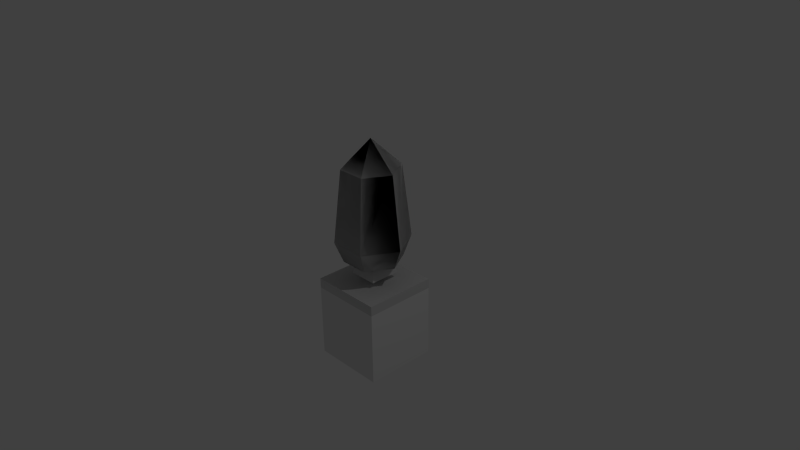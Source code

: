 # Source: all.blend  (saved by Blender 2.76.0; exported with 4.5.12 LTS)
import bpy
from mathutils import Matrix  # noqa: F401  (used for matrix-valued properties, if any)

bpy.ops.wm.read_factory_settings(use_empty=True)
scene = bpy.context.scene
scene.name = 'Scene'

# ---- collections
col_collection_2 = bpy.data.collections.new('Collection 2'); scene.collection.children.link(col_collection_2)
col_collection_2.hide_render = True
col_collection_2.hide_viewport = True
col_collection_6 = bpy.data.collections.new('Collection 6'); scene.collection.children.link(col_collection_6)
col_collection_20 = bpy.data.collections.new('Collection 20'); scene.collection.children.link(col_collection_20)

# ---- materials (node trees are filled in below, after node groups)
mat_merged = bpy.data.materials.new('merged')
mat_merged.alpha_threshold = 0.0
mat_merged.use_transparent_shadow = False
mat_merged.diffuse_color = (0.64, 0.64, 0.64, 1.0)
mat_merged.specular_color = (0.33, 0.33, 0.33)
mat_merged.roughness = 0.5
mat_merged.specular_intensity = 1.0
mat_merged_005 = bpy.data.materials.new('merged.005')
mat_merged_005.alpha_threshold = 0.0
mat_merged_005.use_transparent_shadow = False
mat_merged_005.diffuse_color = (0.64, 0.64, 0.64, 1.0)
mat_merged_005.specular_color = (0.33, 0.33, 0.33)
mat_merged_005.roughness = 0.5
mat_merged_005.specular_intensity = 1.0
mat_leafs_001 = bpy.data.materials.new('Leafs.001')
mat_leafs_001.alpha_threshold = 0.0
mat_leafs_001.use_transparent_shadow = False
mat_leafs_001.diffuse_color = (0.2706, 0.4078, 0.4, 1.0)
mat_leafs_001.specular_color = (0.33, 0.33, 0.33)
mat_leafs_001.roughness = 0.5
mat_leafs_001.specular_intensity = 1.0
mat_wood_001 = bpy.data.materials.new('Wood_001')
mat_wood_001.alpha_threshold = 0.0
mat_wood_001.use_transparent_shadow = False
mat_wood_001.diffuse_color = (0.8333, 0.6814, 0.4461, 1.0)
mat_wood_001.specular_color = (0.165, 0.165, 0.165)
mat_wood_001.roughness = 0.5
mat_material = bpy.data.materials.new('Material')
mat_material.alpha_threshold = 0.0
mat_material.use_transparent_shadow = False
mat_material.roughness = 0.5
mat_material.line_color = (0.0, 0.0, 0.0, 1.0)
mat_merged_010 = bpy.data.materials.new('merged.010')
mat_merged_010.alpha_threshold = 0.0
mat_merged_010.use_transparent_shadow = False
mat_merged_010.diffuse_color = (0.64, 0.64, 0.64, 1.0)
mat_merged_010.specular_color = (0.33, 0.33, 0.33)
mat_merged_010.roughness = 0.5
mat_merged_010.specular_intensity = 1.0
mat_material_002 = bpy.data.materials.new('Material.002')
mat_material_002.alpha_threshold = 0.0
mat_material_002.use_transparent_shadow = False
mat_material_002.roughness = 0.5
mat_material_001 = bpy.data.materials.new('Material.001')
mat_material_001.alpha_threshold = 0.0
mat_material_001.use_transparent_shadow = False
mat_material_001.roughness = 0.5

# ---- material node trees

# ---- world
world_world = bpy.data.worlds.new('World'); scene.world = world_world
world_world.color = (0.05088, 0.05088, 0.05088)
world_world.use_sun_shadow = False
world_world.sun_shadow_jitter_overblur = 0.0
world_world.cycles.sampling_method = 'MANUAL'
world_world.cycles.sample_map_resolution = 256
world_world.light_settings.ao_factor = 0.07534

# ---- cameras
cam_camera = bpy.data.cameras.new('Camera')
cam_camera.clip_end = 100.0
cam_camera.lens = 35.0
cam_camera.sensor_width = 32.0
cam_camera.sensor_height = 18.0
cam_camera.ortho_scale = 7.314
cam_camera.dof.focus_distance = 0.0
cam_camera.dof.aperture_fstop = 128.0

# ---- lights
light_lamp = bpy.data.lights.new('Lamp', 'POINT')
light_lamp.transmission_factor = 0.0
light_lamp.cutoff_distance = 30.0
light_lamp.energy = 100.0
light_lamp.shadow_buffer_clip_start = 1.001
light_lamp.shadow_soft_size = 0.1
light_lamp.shadow_maximum_resolution = 0.006
light_lamp.use_absolute_resolution = True
light_lamp.cycles.use_multiple_importance_sampling = False

# ---- meshes
me_mesh1_brown_cliff_corner_model = bpy.data.meshes.new('Mesh1 Brown_Cliff_Corner Model')
me_mesh1_brown_cliff_corner_model.from_pydata([(0.5, -0.5, -0.5), (0.24, -0.5, -0.5), (0.5, -0.24, -0.5), (0.5, -0.5, 0.5), (0.24, -0.5, 0.5), (0.5, -0.24, 0.5)], [], [(0, 1, 2), (1, 0, 3, 4), (0, 2, 5, 3), (2, 1, 4, 5), (4, 3, 5)])
me_mesh1_brown_cliff_corner_model.polygons.foreach_set('use_smooth', [True] * 5)
_k = set([(0, 1), (0, 2), (0, 3), (1, 2), (1, 4), (2, 5), (3, 4), (3, 5), (4, 5)])
me_mesh1_brown_cliff_corner_model.attributes.new('sharp_edge', 'BOOLEAN', 'EDGE').data.foreach_set('value', [ (min(e.vertices), max(e.vertices)) in _k for e in me_mesh1_brown_cliff_corner_model.edges])
_uv = me_mesh1_brown_cliff_corner_model.uv_layers.new(name='UVMap')
_uv.uv.foreach_set('vector', [0.2625, 0.2625, 0.2625, 0.2625, 0.2625, 0.3386, 0.2625, 0.2625, 0.3386, 0.2625, 0.3386, 0.4875, 0.2625, 0.4875, 0.2625, 0.2625, 0.3386, 0.2625, 0.3386, 0.4875, 0.2625, 0.4875, 0.2625, 0.2625, 0.2625, 0.2625, 0.2625, 0.4875, 0.2625, 0.4875, 0.2625, 0.2625, 0.3386, 0.2625, 0.3386, 0.3386])
me_mesh1_brown_cliff_corner_model.materials.append(mat_merged)
me_mesh1_brown_cliff_corner_model.use_remesh_preserve_volume = False
me_mesh1_brown_cliff_corner_model.use_remesh_preserve_attributes = False
me_mesh1_brown_cliff_corner_model.use_mirror_vertex_groups = False
me_mesh1_brown_cliff_corner_model.update()
me_mesh1_brown_cliff_corner_model.normals_split_custom_set([tuple(v) for v in zip(*[iter([0.0, 1.146e-07, -1.0, 0.0, 1.146e-07, -1.0, 0.0, 1.146e-07, -1.0, 0.0, -1.0, -1.719e-07, 0.0, -1.0, -1.719e-07, 0.0, -1.0, -1.719e-07, 0.0, -1.0, -1.719e-07, 1.0, 0.0, 0.0, 1.0, 0.0, 0.0, 1.0, 0.0, 0.0, 1.0, 0.0, 0.0, -0.7071, 0.7071, 1.216e-07, -0.7071, 0.7071, 1.216e-07, -0.7071, 0.7071, 1.216e-07, -0.7071, 0.7071, 1.216e-07, 0.0, 0.0, 1.0, 0.0, 0.0, 1.0, 0.0, 0.0, 1.0])] * 3)])
me_mesh1_brown_cliff_top_corner_model = bpy.data.meshes.new('Mesh1 Brown_Cliff_Top_Corner Model')
me_mesh1_brown_cliff_top_corner_model.from_pydata([(0.5, -0.5, -0.3636), (0.5, -0.2618, -0.3636), (0.2613, -0.5, -0.3636), (0.5, -0.5, -0.5), (0.5, -0.2388, -0.5), (0.5, -0.1921, -0.3636), (0.2397, -0.5, -0.5), (0.1931, -0.5, -0.3636)], [], [(0, 1, 2), (3, 4, 5, 1, 0), (3, 6, 4), (6, 3, 0, 2, 7), (7, 2, 1, 5), (5, 4, 6, 7)])
me_mesh1_brown_cliff_top_corner_model.polygons.foreach_set('use_smooth', [True] * 6)
_k = set([(0, 1), (0, 2), (0, 3), (1, 5), (2, 7), (3, 4), (3, 6), (4, 5), (4, 6), (5, 7), (6, 7)])
me_mesh1_brown_cliff_top_corner_model.attributes.new('sharp_edge', 'BOOLEAN', 'EDGE').data.foreach_set('value', [ (min(e.vertices), max(e.vertices)) in _k for e in me_mesh1_brown_cliff_top_corner_model.edges])
_uv = me_mesh1_brown_cliff_top_corner_model.uv_layers.new(name='UVMap')
_uv.uv.foreach_set('vector', [0.1045, 0.5125, 0.1045, 0.5808, 0.02326, 0.5125, 0.2625, 0.2625, 0.3386, 0.2625, 0.3545, 0.283, 0.3308, 0.283, 0.2625, 0.283, 0.2625, 0.2625, 0.2625, 0.2625, 0.2625, 0.3386, 0.2659, 0.2625, 0.3545, 0.2625, 0.3545, 0.283, 0.2733, 0.283, 0.2625, 0.283, 0.2625, 0.2625, 0.2748, 0.3812, 0.3561, 0.4495, 0.3545, 0.3545, 0.2625, 0.2812, 0.2625, 0.2625, 0.2625, 0.2625, 0.2625, 0.2812])
me_mesh1_brown_cliff_top_corner_model.materials.append(mat_merged_005)
me_mesh1_brown_cliff_top_corner_model.use_remesh_preserve_volume = False
me_mesh1_brown_cliff_top_corner_model.use_remesh_preserve_attributes = False
me_mesh1_brown_cliff_top_corner_model.use_mirror_vertex_groups = False
me_mesh1_brown_cliff_top_corner_model.update()
me_mesh1_brown_cliff_top_corner_model.normals_split_custom_set([tuple(v) for v in zip(*[iter([0.0, 0.0, 1.0, -1.484e-07, 0.0, 1.0, -1.485e-07, 0.0, 1.0, 1.0, 0.0, 0.0, 1.0, 0.0, 0.0, 1.0, 0.0, 0.0, 1.0, 0.0, 0.0, 1.0, 0.0, 0.0, 0.0, 0.0, -1.0, 0.0, 0.0, -1.0, 0.0, 0.0, -1.0, 0.0, -1.0, 0.0, 0.0, -1.0, 0.0, 0.0, -1.0, 0.0, 0.0, -1.0, 0.0, 0.0, -1.0, 0.0, -1.979e-07, 0.0, 1.0, -1.485e-07, 0.0, 1.0, -1.484e-07, 0.0, 1.0, -1.979e-07, 0.0, 1.0, -0.6884, 0.6861, -0.2352, -0.6884, 0.6861, -0.2352, -0.6884, 0.6861, -0.2352, -0.6884, 0.6861, -0.2352])] * 3)])
me_mesh1_brown_cliff_top_model_mesh1_brown_cliff_top_model_woo_000 = bpy.data.meshes.new('Mesh1_Brown_Cliff_Top_Model_Mesh1_Brown_Cliff_Top_Model_Woo.000')
me_mesh1_brown_cliff_top_model_mesh1_brown_cliff_top_model_woo_000.from_pydata([(0.2398, 0.4997, -0.5), (0.2613, 0.4997, -0.3636), (0.4997, 0.4997, -0.5), (0.3606, -0.07517, -0.5), (0.4997, -0.5, -0.5), (0.3139, -0.07517, -0.3636), (0.1931, 0.1412, -0.3636), (0.2398, 0.1412, -0.5), (0.2665, -0.2744, -0.3636), (0.3911, -0.07727, -0.3636), (0.2628, -0.5, -0.3636), (0.2398, -0.5, -0.5), (0.4997, -0.5, -0.3636), (0.2327, -0.3761, -0.3636), (0.2794, -0.3761, -0.5), (0.1931, -0.2664, -0.3636), (0.2398, -0.2664, -0.5), (0.2418, 0.2955, -0.3636), (0.1931, 0.4997, -0.3636), (0.2885, 0.2955, -0.5), (0.4997, 0.4997, -0.3636), (0.265, 0.1486, -0.3636), (0.3106, 0.293, -0.3636), (0.1931, -0.5, -0.3636), (0.3028, -0.3748, -0.3636)], [], [(0, 1, 2), (3, 2, 4), (5, 6, 7), (5, 8, 9), (4, 10, 11), (12, 4, 2), (13, 14, 11), (13, 15, 16), (5, 3, 16), (17, 18, 0), (17, 19, 7), (20, 2, 1), (0, 18, 1), (3, 7, 19), (14, 16, 3), (4, 11, 14), (0, 2, 19), (4, 14, 3), (19, 2, 3), (3, 5, 7), (21, 22, 17), (1, 18, 17), (5, 15, 8), (22, 1, 17), (13, 23, 10), (21, 17, 6), (13, 10, 24), (21, 6, 5), (13, 24, 8), (9, 21, 5), (15, 13, 8), (23, 11, 10), (4, 12, 10), (20, 12, 2), (23, 13, 11), (14, 13, 16), (15, 5, 16), (19, 17, 0), (6, 17, 7), (20, 22, 9), (24, 10, 12), (9, 8, 24), (22, 21, 9), (20, 1, 22), (9, 24, 12), (12, 20, 9)])
me_mesh1_brown_cliff_top_model_mesh1_brown_cliff_top_model_woo_000.polygons.foreach_set('use_smooth', [True] * 46)
_k = set([(0, 2), (0, 18), (0, 19), (1, 17), (1, 18), (1, 20), (1, 22), (2, 4), (2, 12), (2, 20), (3, 5), (3, 7), (3, 16), (4, 10), (4, 11), (4, 12), (5, 6), (5, 15), (6, 7), (6, 17), (7, 19), (8, 9), (8, 24), (9, 21), (10, 12), (10, 23), (10, 24), (11, 14), (11, 23), (12, 20), (13, 14), (13, 15), (13, 23), (14, 16), (15, 16), (17, 18), (17, 19), (21, 22)])
me_mesh1_brown_cliff_top_model_mesh1_brown_cliff_top_model_woo_000.attributes.new('sharp_edge', 'BOOLEAN', 'EDGE').data.foreach_set('value', [ (min(e.vertices), max(e.vertices)) in _k for e in me_mesh1_brown_cliff_top_model_mesh1_brown_cliff_top_model_woo_000.edges])
_uv = me_mesh1_brown_cliff_top_model_mesh1_brown_cliff_top_model_woo_000.uv_layers.new(name='UVMap')
_uv.uv.foreach_set('vector', [0.3605, 0.3361, 0.363, 0.3251, 0.39, 0.3361, 0.3168, 0.3794, 0.3326, 0.3141, 0.3326, 0.4277, 0.3663, 0.3643, 0.3663, 0.3361, 0.3782, 0.3387, 0.3414, 0.3794, 0.3468, 0.402, 0.3327, 0.3796, 0.3662, 0.371, 0.3552, 0.3441, 0.3662, 0.3414, 0.4688, 0.3141, 0.4688, 0.325, 0.3552, 0.325, 0.3782, 0.3937, 0.3903, 0.3921, 0.3903, 0.4069, 0.3781, 0.3973, 0.3781, 0.4106, 0.3661, 0.4088, 0.3663, 0.3698, 0.3781, 0.3669, 0.3781, 0.3926, 0.3782, 0.3908, 0.3781, 0.3669, 0.3903, 0.3682, 0.3782, 0.3377, 0.3903, 0.3361, 0.3903, 0.3545, 0.39, 0.3251, 0.39, 0.3361, 0.363, 0.3251, 0.3605, 0.3361, 0.3552, 0.3251, 0.363, 0.3251, 0.3168, 0.3794, 0.3031, 0.3548, 0.3086, 0.3373, 0.3076, 0.4136, 0.3031, 0.4011, 0.3168, 0.3794, 0.3326, 0.4277, 0.3031, 0.4277, 0.3076, 0.4136, 0.3031, 0.3141, 0.3326, 0.3141, 0.3086, 0.3373, 0.3326, 0.4277, 0.3076, 0.4136, 0.3168, 0.3794, 0.3086, 0.3373, 0.3326, 0.3141, 0.3168, 0.3794, 0.3781, 0.3669, 0.3663, 0.3643, 0.3782, 0.3387, 0.347, 0.354, 0.3418, 0.3376, 0.3496, 0.3373, 0.3474, 0.3141, 0.3552, 0.3141, 0.3496, 0.3373, 0.3414, 0.3794, 0.3552, 0.4011, 0.3468, 0.402, 0.3418, 0.3376, 0.3474, 0.3141, 0.3496, 0.3373, 0.3507, 0.4136, 0.3552, 0.4277, 0.3472, 0.4277, 0.347, 0.354, 0.3496, 0.3373, 0.3552, 0.3548, 0.3507, 0.4136, 0.3472, 0.4277, 0.3427, 0.4134, 0.347, 0.354, 0.3552, 0.3548, 0.3414, 0.3794, 0.3507, 0.4136, 0.3427, 0.4134, 0.3468, 0.402, 0.3327, 0.3796, 0.347, 0.354, 0.3414, 0.3794, 0.3552, 0.4011, 0.3507, 0.4136, 0.3468, 0.402, 0.3552, 0.3361, 0.3662, 0.3414, 0.3552, 0.3441, 0.3662, 0.371, 0.3552, 0.371, 0.3552, 0.3441, 0.3552, 0.3141, 0.4688, 0.3141, 0.3552, 0.325, 0.3782, 0.4085, 0.3782, 0.3937, 0.3903, 0.4069, 0.3661, 0.3955, 0.3781, 0.3973, 0.3661, 0.4088, 0.3663, 0.3955, 0.3663, 0.3698, 0.3781, 0.3926, 0.3903, 0.392, 0.3782, 0.3908, 0.3903, 0.3682, 0.3782, 0.3561, 0.3782, 0.3377, 0.3903, 0.3545, 0.1373, 0.6772, 0.1213, 0.6597, 0.1281, 0.6284, 0.1206, 0.6033, 0.1173, 0.5927, 0.1373, 0.5927, 0.1281, 0.6284, 0.1176, 0.6118, 0.1206, 0.6033, 0.1213, 0.6597, 0.1175, 0.6475, 0.1281, 0.6284, 0.1373, 0.6772, 0.1171, 0.6772, 0.1213, 0.6597, 0.1281, 0.6284, 0.1206, 0.6033, 0.1373, 0.5927, 0.1373, 0.5927, 0.1373, 0.6772, 0.1281, 0.6284])
me_mesh1_brown_cliff_top_model_mesh1_brown_cliff_top_model_woo_000.materials.append(mat_merged)
me_mesh1_brown_cliff_top_model_mesh1_brown_cliff_top_model_woo_000.materials.append(mat_leafs_001)
me_mesh1_brown_cliff_top_model_mesh1_brown_cliff_top_model_woo_000.use_remesh_preserve_volume = False
me_mesh1_brown_cliff_top_model_mesh1_brown_cliff_top_model_woo_000.use_remesh_preserve_attributes = False
me_mesh1_brown_cliff_top_model_mesh1_brown_cliff_top_model_woo_000.use_mirror_vertex_groups = False
me_mesh1_brown_cliff_top_model_mesh1_brown_cliff_top_model_woo_000.update()
me_mesh1_brown_cliff_top_model_mesh1_brown_cliff_top_model_woo_000.normals_split_custom_set([tuple(v) for v in zip(*[iter([0.0, 1.0, 0.0, 0.0, 1.0, 0.0, 0.0, 1.0, 0.0, 1.433e-08, 1.834e-07, -1.0, -2.305e-07, 1.554e-07, -1.0, 1.844e-07, 2.107e-07, -1.0, -0.8366, -0.4672, -0.2862, -0.8366, -0.4672, -0.2862, -0.8366, -0.4672, -0.2862, -5.833e-08, -2.223e-07, 1.0, 3.487e-07, -2.293e-07, 1.0, 0.0, -2.156e-07, 1.0, 0.0, -1.0, -8.409e-07, 0.0, -1.0, -3.903e-07, 0.0, -1.0, -6.211e-07, 1.0, 8.763e-10, 0.0, 1.0, 8.763e-10, 0.0, 1.0, 8.763e-10, 0.0, -0.9056, 0.2897, -0.3098, -0.9056, 0.2897, -0.3098, -0.9056, 0.2897, -0.3098, -0.8953, -0.3235, -0.3063, -0.8953, -0.3235, -0.3063, -0.8953, -0.3235, -0.3063, -0.8121, 0.5132, -0.2778, -0.8121, 0.5132, -0.2778, -0.8121, 0.5132, -0.2778, -0.9229, -0.2201, -0.3158, -0.9229, -0.2201, -0.3158, -0.9229, -0.2201, -0.3158, -0.9066, 0.2863, -0.3101, -0.9066, 0.2863, -0.3101, -0.9066, 0.2863, -0.3101, 0.0, 1.0, 0.0, 0.0, 1.0, 0.0, 0.0, 1.0, 0.0, 0.0, 1.0, 0.0, 0.0, 1.0, 0.0, 0.0, 1.0, 0.0, 1.433e-08, 1.834e-07, -1.0, 1.021e-06, 1.732e-07, -1.0, -2.356e-07, 1.569e-07, -1.0, 7.208e-08, 2.211e-07, -1.0, -7.152e-07, 2.296e-07, -1.0, 1.433e-08, 1.834e-07, -1.0, 1.844e-07, 2.107e-07, -1.0, 0.0, 2.405e-07, -1.0, 7.208e-08, 2.211e-07, -1.0, 0.0, 1.459e-07, -1.0, -2.305e-07, 1.554e-07, -1.0, -2.356e-07, 1.569e-07, -1.0, 1.844e-07, 2.107e-07, -1.0, 7.208e-08, 2.211e-07, -1.0, 1.433e-08, 1.834e-07, -1.0, -2.356e-07, 1.569e-07, -1.0, -2.305e-07, 1.554e-07, -1.0, 1.433e-08, 1.834e-07, -1.0, -0.8366, -0.4672, -0.2862, -0.8366, -0.4672, -0.2862, -0.8366, -0.4672, -0.2862, -3.979e-07, -1.658e-07, 1.0, -5.213e-08, -1.747e-07, 1.0, -4.287e-08, -1.77e-07, 1.0, 0.0, -1.459e-07, 1.0, 0.0, -1.459e-07, 1.0, 0.0, -1.459e-07, 1.0, -5.833e-08, -2.223e-07, 1.0, 5.124e-07, -2.58e-07, 1.0, 3.487e-07, -2.293e-07, 1.0, -5.213e-08, -1.747e-07, 1.0, 0.0, -1.454e-07, 1.0, -4.287e-08, -1.77e-07, 1.0, -1.347e-07, -1.428e-07, 1.0, 0.0, -2.405e-07, 1.0, -2.486e-07, -2.402e-07, 1.0, -3.979e-07, -1.658e-07, 1.0, -4.287e-08, -1.77e-07, 1.0, -4.531e-07, -1.65e-07, 1.0, -1.347e-07, -1.428e-07, 1.0, -2.486e-07, -2.402e-07, 1.0, -4.271e-07, -1.197e-07, 1.0, -3.979e-07, -1.658e-07, 1.0, -4.531e-07, -1.65e-07, 1.0, -5.833e-08, -2.223e-07, 1.0, -1.347e-07, -1.428e-07, 1.0, -4.271e-07, -1.197e-07, 1.0, 3.487e-07, -2.293e-07, 1.0, 0.0, -2.156e-07, 1.0, -3.979e-07, -1.658e-07, 1.0, -5.833e-08, -2.223e-07, 1.0, 5.124e-07, -2.58e-07, 1.0, -1.347e-07, -1.428e-07, 1.0, 3.487e-07, -2.293e-07, 1.0, 0.0, -1.0, 0.0, 0.0, -1.0, -6.211e-07, 0.0, -1.0, -3.903e-07, 0.0, -1.0, 0.0, 0.0, -1.0, 0.0, 0.0, -1.0, 0.0, 1.0, 0.0, 0.0, 1.0, 0.0, 0.0, 1.0, 0.0, 0.0, -0.9056, 0.2897, -0.3098, -0.9056, 0.2897, -0.3098, -0.9056, 0.2897, -0.3098, -0.8953, -0.3235, -0.3063, -0.8953, -0.3235, -0.3063, -0.8953, -0.3235, -0.3063, -0.8121, 0.5132, -0.2778, -0.8121, 0.5132, -0.2778, -0.8121, 0.5132, -0.2778, -0.9229, -0.2201, -0.3158, -0.9229, -0.2201, -0.3158, -0.9229, -0.2201, -0.3158, -0.9066, 0.2863, -0.3101, -0.9066, 0.2863, -0.3101, -0.9066, 0.2863, -0.3101, 3.251e-08, -1.531e-07, 1.0, 7.381e-08, -1.572e-07, 1.0, 1.881e-07, -1.759e-07, 1.0, -6.34e-08, -2.012e-07, 1.0, 0.0, -2.38e-07, 1.0, 4.394e-08, -2.134e-07, 1.0, 1.881e-07, -1.759e-07, 1.0, -3.79e-07, -1.1e-07, 1.0, -6.34e-08, -2.012e-07, 1.0, 7.381e-08, -1.572e-07, 1.0, 5.226e-07, -1.795e-07, 1.0, 1.881e-07, -1.759e-07, 1.0, 3.251e-08, -1.531e-07, 1.0, 0.0, -1.442e-07, 1.0, 7.381e-08, -1.572e-07, 1.0, 1.881e-07, -1.759e-07, 1.0, -6.34e-08, -2.012e-07, 1.0, 4.394e-08, -2.134e-07, 1.0, 4.394e-08, -2.134e-07, 1.0, 3.251e-08, -1.531e-07, 1.0, 1.881e-07, -1.759e-07, 1.0])] * 3)])
me_mesh1_brown_cliff_bottom_green_top_model = bpy.data.meshes.new('Mesh1 Brown_Cliff_Bottom_Green_Top Model')
me_mesh1_brown_cliff_bottom_green_top_model.from_pydata([(0.5, 0.5, -0.5), (0.12, 0.5, -0.5), (0.24, 0.5, 0.5), (0.5, 0.5, 0.5), (0.2409, -0.07503, -0.5), (0.12, 0.1414, -0.5), (0.1687, 0.2957, -0.5), (0.5, -0.5, -0.5), (0.12, -0.5, -0.5), (0.1596, -0.376, -0.5), (0.12, -0.2663, -0.5), (0.3609, -0.07503, 0.5), (0.24, 0.1414, 0.5), (0.24, -0.2663, 0.5), (0.2797, -0.376, 0.5), (0.24, -0.5, 0.5), (0.5, -0.5, 0.5), (0.2887, 0.2957, 0.5)], [], [(0, 1, 2, 3), (4, 5, 6, 1, 0, 7, 8, 9, 10), (11, 12, 5, 4), (11, 13, 14, 15, 16, 3, 2, 17, 12), (13, 11, 4, 10), (14, 13, 10, 9), (15, 14, 9, 8), (8, 7, 16, 15), (3, 16, 7, 0), (17, 2, 1, 6), (12, 17, 6, 5)])
me_mesh1_brown_cliff_bottom_green_top_model.polygons.foreach_set('use_smooth', [True] * 11)
_k = set([(0, 1), (0, 3), (0, 7), (1, 2), (1, 6), (2, 3), (2, 17), (3, 16), (4, 5), (4, 10), (4, 11), (5, 6), (5, 12), (6, 17), (7, 8), (7, 16), (8, 9), (8, 15), (9, 10), (9, 14), (10, 13), (11, 12), (11, 13), (12, 17), (13, 14), (14, 15), (15, 16)])
me_mesh1_brown_cliff_bottom_green_top_model.attributes.new('sharp_edge', 'BOOLEAN', 'EDGE').data.foreach_set('value', [ (min(e.vertices), max(e.vertices)) in _k for e in me_mesh1_brown_cliff_bottom_green_top_model.edges])
_uv = me_mesh1_brown_cliff_bottom_green_top_model.uv_layers.new(name='UVMap')
_uv.uv.foreach_set('vector', [0.2625, 0.2625, 0.3227, 0.2625, 0.2818, 0.4875, 0.2625, 0.4875, 0.2815, 0.3949, 0.3227, 0.4687, 0.3061, 0.4875, 0.3227, 0.4875, 0.2625, 0.4875, 0.2625, 0.2625, 0.3227, 0.2625, 0.3092, 0.2923, 0.3227, 0.3297, 0.2625, 0.4875, 0.2625, 0.4875, 0.2625, 0.2625, 0.2625, 0.2625, 0.0125, 0.6449, 0.0125, 0.5797, 0.0125, 0.5423, 0.0125, 0.5125, 0.05682, 0.5125, 0.05682, 0.7375, 0.0125, 0.7375, 0.0125, 0.7375, 0.0125, 0.7187, 0.2625, 0.4875, 0.2625, 0.4875, 0.2625, 0.2625, 0.2625, 0.2625, 0.2625, 0.4875, 0.2625, 0.4875, 0.2625, 0.2625, 0.2625, 0.2625, 0.2625, 0.4875, 0.2625, 0.4875, 0.2625, 0.2625, 0.2722, 0.2625, 0.2625, 0.2625, 0.3068, 0.2625, 0.3068, 0.4875, 0.2625, 0.4875, 0.4875, 0.4875, 0.2625, 0.4875, 0.2625, 0.2625, 0.4875, 0.2625, 0.2625, 0.4875, 0.2625, 0.4875, 0.2625, 0.2625, 0.2625, 0.2625, 0.2625, 0.4822, 0.2625, 0.4822, 0.2625, 0.2625, 0.2625, 0.2625])
me_mesh1_brown_cliff_bottom_green_top_model.materials.append(mat_merged)
me_mesh1_brown_cliff_bottom_green_top_model.use_remesh_preserve_volume = False
me_mesh1_brown_cliff_bottom_green_top_model.use_remesh_preserve_attributes = False
me_mesh1_brown_cliff_bottom_green_top_model.use_mirror_vertex_groups = False
me_mesh1_brown_cliff_bottom_green_top_model.update()
me_mesh1_brown_cliff_bottom_green_top_model.normals_split_custom_set([tuple(v) for v in zip(*[iter([0.0, 1.0, 0.0, 0.0, 1.0, 0.0, 0.0, 1.0, 0.0, 0.0, 1.0, 0.0, -1.525e-07, 0.0, -1.0, -1.525e-07, 0.0, -1.0, -1.525e-07, 0.0, -1.0, -1.525e-07, 0.0, -1.0, -1.525e-07, 0.0, -1.0, -1.525e-07, 0.0, -1.0, -1.525e-07, 0.0, -1.0, -1.525e-07, 0.0, -1.0, -1.525e-07, 0.0, -1.0, -0.8683, -0.4849, 0.1042, -0.8683, -0.4849, 0.1042, -0.8683, -0.4849, 0.1042, -0.8683, -0.4849, 0.1042, 1.007e-07, 0.0, 1.0, 1.007e-07, 0.0, 1.0, 1.007e-07, 0.0, 1.0, 1.007e-07, 0.0, 1.0, 1.007e-07, 0.0, 1.0, 1.007e-07, 0.0, 1.0, 1.007e-07, 0.0, 1.0, 1.007e-07, 0.0, 1.0, 1.007e-07, 0.0, 1.0, -0.841, 0.5315, 0.1009, -0.841, 0.5315, 0.1009, -0.841, 0.5315, 0.1009, -0.841, 0.5315, 0.1009, -0.9345, -0.3377, 0.1121, -0.9345, -0.3377, 0.1121, -0.9345, -0.3377, 0.1121, -0.9345, -0.3377, 0.1121, -0.9463, 0.3027, 0.1136, -0.9463, 0.3027, 0.1136, -0.9463, 0.3027, 0.1136, -0.9463, 0.3027, 0.1136, 0.0, -1.0, 0.0, 0.0, -1.0, 0.0, 0.0, -1.0, 0.0, 0.0, -1.0, 0.0, 1.0, 0.0, -1.788e-07, 1.0, 0.0, -1.788e-07, 1.0, 0.0, -1.788e-07, 1.0, 0.0, -1.788e-07, -0.9662, -0.2305, 0.1159, -0.9662, -0.2305, 0.1159, -0.9662, -0.2305, 0.1159, -0.9662, -0.2305, 0.1159, -0.9474, 0.2992, 0.1137, -0.9474, 0.2992, 0.1137, -0.9474, 0.2992, 0.1137, -0.9474, 0.2992, 0.1137])] * 3)])
me_mesh1_brown_cliff_bottom_corner_model = bpy.data.meshes.new('Mesh1 Brown_Cliff_Bottom_Corner Model')
me_mesh1_brown_cliff_bottom_corner_model.from_pydata([(0.5, -0.5, -0.5), (0.12, -0.5, -0.5), (0.5, -0.12, -0.5), (0.5, -0.5, 0.5), (0.24, -0.5, 0.5), (0.5, -0.24, 0.5)], [], [(0, 1, 2), (1, 0, 3, 4), (0, 2, 5, 3), (5, 2, 1, 4), (4, 3, 5)])
me_mesh1_brown_cliff_bottom_corner_model.polygons.foreach_set('use_smooth', [True] * 5)
_k = set([(0, 1), (0, 2), (0, 3), (1, 2), (1, 4), (2, 5), (3, 4), (3, 5), (4, 5)])
me_mesh1_brown_cliff_bottom_corner_model.attributes.new('sharp_edge', 'BOOLEAN', 'EDGE').data.foreach_set('value', [ (min(e.vertices), max(e.vertices)) in _k for e in me_mesh1_brown_cliff_bottom_corner_model.edges])
_uv = me_mesh1_brown_cliff_bottom_corner_model.uv_layers.new(name='UVMap')
_uv.uv.foreach_set('vector', [0.2625, 0.2625, 0.2625, 0.2625, 0.2625, 0.3795, 0.2625, 0.2625, 0.3795, 0.2625, 0.3795, 0.4875, 0.2909, 0.4875, 0.2625, 0.2625, 0.3795, 0.2625, 0.3386, 0.4875, 0.2625, 0.4875, 0.2625, 0.4875, 0.2625, 0.2625, 0.2625, 0.2625, 0.2625, 0.4875, 0.2909, 0.2625, 0.3795, 0.2625, 0.3795, 0.3386])
me_mesh1_brown_cliff_bottom_corner_model.materials.append(mat_merged)
me_mesh1_brown_cliff_bottom_corner_model.use_remesh_preserve_volume = False
me_mesh1_brown_cliff_bottom_corner_model.use_remesh_preserve_attributes = False
me_mesh1_brown_cliff_bottom_corner_model.use_mirror_vertex_groups = False
me_mesh1_brown_cliff_bottom_corner_model.update()
me_mesh1_brown_cliff_bottom_corner_model.normals_split_custom_set([tuple(v) for v in zip(*[iter([0.0, 1.569e-07, -1.0, 0.0, 1.569e-07, -1.0, 0.0, 1.569e-07, -1.0, -9.313e-08, -1.0, -2.328e-07, -9.313e-08, -1.0, -2.328e-07, -9.313e-08, -1.0, -2.328e-07, -9.313e-08, -1.0, -2.328e-07, 1.0, -9.313e-08, 1.863e-08, 1.0, -9.313e-08, 1.863e-08, 1.0, -9.313e-08, 1.863e-08, 1.0, -9.313e-08, 1.863e-08, -0.7046, 0.7046, 0.08455, -0.7046, 0.7046, 0.08455, -0.7046, 0.7046, 0.08455, -0.7046, 0.7046, 0.08455, 0.0, 0.0, 1.0, 0.0, 0.0, 1.0, 0.0, 0.0, 1.0])] * 3)])
me_mesh1_brown_cliff_bottom_corner_green_top_model = bpy.data.meshes.new('Mesh1 Brown_Cliff_Bottom_Corner_Green_Top Model')
me_mesh1_brown_cliff_bottom_corner_green_top_model.from_pydata([(0.5, -0.5, -0.5), (0.12, -0.5, -0.5), (0.5, -0.12, -0.5), (0.5, -0.5, 0.5), (0.24, -0.5, 0.5), (0.5, -0.24, 0.5)], [], [(0, 1, 2), (1, 0, 3, 4), (0, 2, 5, 3), (5, 2, 1, 4), (4, 3, 5)])
me_mesh1_brown_cliff_bottom_corner_green_top_model.polygons.foreach_set('use_smooth', [True] * 5)
_k = set([(0, 1), (0, 2), (0, 3), (1, 2), (1, 4), (2, 5), (3, 4), (3, 5), (4, 5)])
me_mesh1_brown_cliff_bottom_corner_green_top_model.attributes.new('sharp_edge', 'BOOLEAN', 'EDGE').data.foreach_set('value', [ (min(e.vertices), max(e.vertices)) in _k for e in me_mesh1_brown_cliff_bottom_corner_green_top_model.edges])
_uv = me_mesh1_brown_cliff_bottom_corner_green_top_model.uv_layers.new(name='UVMap')
_uv.uv.foreach_set('vector', [0.2625, 0.2625, 0.2625, 0.2625, 0.2625, 0.3795, 0.2625, 0.2625, 0.3795, 0.2625, 0.3795, 0.4875, 0.2909, 0.4875, 0.2625, 0.2625, 0.3795, 0.2625, 0.3386, 0.4875, 0.2625, 0.4875, 0.2625, 0.4875, 0.2625, 0.2625, 0.2625, 0.2625, 0.2625, 0.4875, 0.04091, 0.5125, 0.1295, 0.5125, 0.1295, 0.5886])
me_mesh1_brown_cliff_bottom_corner_green_top_model.materials.append(mat_merged)
me_mesh1_brown_cliff_bottom_corner_green_top_model.use_remesh_preserve_volume = False
me_mesh1_brown_cliff_bottom_corner_green_top_model.use_remesh_preserve_attributes = False
me_mesh1_brown_cliff_bottom_corner_green_top_model.use_mirror_vertex_groups = False
me_mesh1_brown_cliff_bottom_corner_green_top_model.update()
me_mesh1_brown_cliff_bottom_corner_green_top_model.normals_split_custom_set([tuple(v) for v in zip(*[iter([0.0, 1.569e-07, -1.0, 0.0, 1.569e-07, -1.0, 0.0, 1.569e-07, -1.0, 0.0, -1.0, -1.863e-07, 0.0, -1.0, -1.863e-07, 0.0, -1.0, -1.863e-07, 0.0, -1.0, -1.863e-07, 1.0, 0.0, 0.0, 1.0, 0.0, 0.0, 1.0, 0.0, 0.0, 1.0, 0.0, 0.0, -0.7046, 0.7046, 0.08455, -0.7046, 0.7046, 0.08455, -0.7046, 0.7046, 0.08455, -0.7046, 0.7046, 0.08455, 0.0, 0.0, 1.0, 0.0, 0.0, 1.0, 0.0, 0.0, 1.0])] * 3)])
me_cube_000 = bpy.data.meshes.new('Cube.000')
me_cube_000.from_pydata([(0.5, 0.5, -0.5), (0.24, 0.5, -0.5), (0.24, 0.5, 0.5), (0.5, 0.5, 0.5), (0.3609, -0.07503, -0.5), (0.24, 0.1414, -0.5), (0.2887, 0.2957, -0.5), (0.5, -0.5, -0.5), (0.24, -0.5, -0.5), (0.2797, -0.376, -0.5), (0.24, -0.2663, -0.5), (0.3609, -0.07503, 0.5), (0.24, 0.1414, 0.5), (0.24, -0.2663, 0.5), (0.2797, -0.376, 0.5), (0.24, -0.5, 0.5), (0.5, -0.5, 0.5), (0.2887, 0.2957, 0.5)], [], [(1, 2, 3), (4, 0, 7), (11, 12, 5), (11, 3, 17), (13, 11, 4), (13, 10, 9), (15, 14, 9), (7, 16, 15), (16, 7, 0), (2, 1, 6), (17, 6, 5), (0, 1, 3), (4, 5, 6), (9, 10, 4), (7, 8, 9), (1, 0, 6), (7, 9, 4), (6, 0, 4), (4, 11, 5), (11, 13, 14), (17, 12, 11), (3, 2, 17), (14, 15, 16), (16, 3, 11), (11, 14, 16), (10, 13, 4), (14, 13, 9), (8, 15, 9), (8, 7, 15), (3, 16, 0), (17, 2, 6), (12, 17, 5)])
_uv = me_cube_000.uv_layers.new(name='Cube_000-mesh-map-0')
_uv.uv.foreach_set('vector', [0.385, 0.3505, 0.385, 0.4005, 0.3673, 0.4005, 0.3768, 0.3795, 0.3673, 0.4187, 0.3673, 0.3505, 0.3543, 0.4005, 0.3374, 0.4005, 0.3374, 0.3505, 0.3805, 0.3795, 0.39, 0.4187, 0.3756, 0.4047, 0.3686, 0.4005, 0.3532, 0.4005, 0.3532, 0.3505, 0.3615, 0.4005, 0.3615, 0.3505, 0.3695, 0.3505, 0.3806, 0.4005, 0.3717, 0.4005, 0.3717, 0.3505, 0.39, 0.3505, 0.39, 0.4005, 0.3723, 0.4005, 0.3787, 0.4005, 0.3787, 0.3505, 0.4468, 0.3505, 0.3109, 0.4005, 0.3109, 0.3505, 0.3252, 0.3505, 0.3278, 0.4005, 0.3278, 0.3505, 0.3389, 0.3505, 0.3673, 0.3505, 0.385, 0.3505, 0.3673, 0.4005, 0.3768, 0.3795, 0.385, 0.3942, 0.3817, 0.4047, 0.3823, 0.3589, 0.385, 0.3664, 0.3768, 0.3795, 0.3673, 0.3505, 0.385, 0.3505, 0.3823, 0.3589, 0.385, 0.4187, 0.3673, 0.4187, 0.3817, 0.4047, 0.3673, 0.3505, 0.3823, 0.3589, 0.3768, 0.3795, 0.3817, 0.4047, 0.3673, 0.4187, 0.3768, 0.3795, 0.3543, 0.3505, 0.3543, 0.4005, 0.3374, 0.3505, 0.3805, 0.3795, 0.3723, 0.3664, 0.375, 0.3589, 0.3756, 0.4047, 0.3723, 0.3942, 0.3805, 0.3795, 0.39, 0.4187, 0.3723, 0.4187, 0.3756, 0.4047, 0.375, 0.3589, 0.3723, 0.3505, 0.39, 0.3505, 0.39, 0.3505, 0.39, 0.4187, 0.3805, 0.3795, 0.3805, 0.3795, 0.375, 0.3589, 0.39, 0.3505, 0.3686, 0.3505, 0.3686, 0.4005, 0.3532, 0.3505, 0.3695, 0.4005, 0.3615, 0.4005, 0.3695, 0.3505, 0.3806, 0.3505, 0.3806, 0.4005, 0.3717, 0.3505, 0.3723, 0.3505, 0.39, 0.3505, 0.3723, 0.4005, 0.4468, 0.4005, 0.3787, 0.4005, 0.4468, 0.3505, 0.3252, 0.4005, 0.3109, 0.4005, 0.3252, 0.3505, 0.3389, 0.4005, 0.3278, 0.4005, 0.3389, 0.3505])
me_cube_000.materials.append(mat_merged)
me_cube_000.materials.append(mat_wood_001)
me_cube_000.use_remesh_preserve_volume = False
me_cube_000.use_remesh_preserve_attributes = False
me_cube_000.use_mirror_vertex_groups = False
me_cube_000.update()
me_mesh1_brown_cliff_bottom_model = bpy.data.meshes.new('Mesh1 Brown_Cliff_Bottom Model')
me_mesh1_brown_cliff_bottom_model.from_pydata([(0.5, 0.5, -0.5), (0.12, 0.5, -0.5), (0.24, 0.5, 0.5), (0.5, 0.5, 0.5), (0.2409, -0.07503, -0.5), (0.12, 0.1414, -0.5), (0.1687, 0.2957, -0.5), (0.5, -0.5, -0.5), (0.12, -0.5, -0.5), (0.1596, -0.376, -0.5), (0.12, -0.2663, -0.5), (0.3609, -0.07503, 0.5), (0.24, 0.1414, 0.5), (0.24, -0.2663, 0.5), (0.2796, -0.376, 0.5), (0.24, -0.5, 0.5), (0.5, -0.5, 0.5), (0.2887, 0.2957, 0.5)], [], [(0, 1, 2, 3), (4, 5, 6, 1, 0, 7, 8, 9, 10), (11, 12, 5, 4), (11, 13, 14, 15, 16, 3, 2, 17, 12), (13, 11, 4, 10), (14, 13, 10, 9), (15, 14, 9, 8), (8, 7, 16, 15), (3, 16, 7, 0), (17, 2, 1, 6), (12, 17, 6, 5)])
me_mesh1_brown_cliff_bottom_model.polygons.foreach_set('use_smooth', [True] * 11)
_k = set([(0, 1), (0, 3), (0, 7), (1, 2), (1, 6), (2, 3), (2, 17), (3, 16), (4, 5), (4, 10), (4, 11), (5, 6), (5, 12), (6, 17), (7, 8), (7, 16), (8, 9), (8, 15), (9, 10), (9, 14), (10, 13), (11, 12), (11, 13), (12, 17), (13, 14), (14, 15), (15, 16)])
me_mesh1_brown_cliff_bottom_model.attributes.new('sharp_edge', 'BOOLEAN', 'EDGE').data.foreach_set('value', [ (min(e.vertices), max(e.vertices)) in _k for e in me_mesh1_brown_cliff_bottom_model.edges])
_uv = me_mesh1_brown_cliff_bottom_model.uv_layers.new(name='UVMap')
_uv.uv.foreach_set('vector', [0.2625, 0.2625, 0.3227, 0.2625, 0.2818, 0.4875, 0.2625, 0.4875, 0.2815, 0.3949, 0.3227, 0.4687, 0.3061, 0.4875, 0.3227, 0.4875, 0.2625, 0.4875, 0.2625, 0.2625, 0.3227, 0.2625, 0.3092, 0.2923, 0.3227, 0.3297, 0.2625, 0.4875, 0.2625, 0.4875, 0.2625, 0.2625, 0.2625, 0.2625, 0.2625, 0.3949, 0.2625, 0.3297, 0.2625, 0.2923, 0.2625, 0.2625, 0.3068, 0.2625, 0.3068, 0.4875, 0.2625, 0.4875, 0.2625, 0.4875, 0.2625, 0.4687, 0.2625, 0.4875, 0.2625, 0.4875, 0.2625, 0.2625, 0.2625, 0.2625, 0.2625, 0.4875, 0.2625, 0.4875, 0.2625, 0.2625, 0.2625, 0.2625, 0.2625, 0.4875, 0.2625, 0.4875, 0.2625, 0.2625, 0.2722, 0.2625, 0.2625, 0.2625, 0.3068, 0.2625, 0.3068, 0.4875, 0.2625, 0.4875, 0.4875, 0.4875, 0.2625, 0.4875, 0.2625, 0.2625, 0.4875, 0.2625, 0.2625, 0.4875, 0.2625, 0.4875, 0.2625, 0.2625, 0.2625, 0.2625, 0.2625, 0.4822, 0.2625, 0.4822, 0.2625, 0.2625, 0.2625, 0.2625])
me_mesh1_brown_cliff_bottom_model.materials.append(mat_merged)
me_mesh1_brown_cliff_bottom_model.materials.append(mat_material)
me_mesh1_brown_cliff_bottom_model.use_remesh_preserve_volume = False
me_mesh1_brown_cliff_bottom_model.use_remesh_preserve_attributes = False
me_mesh1_brown_cliff_bottom_model.use_mirror_vertex_groups = False
me_mesh1_brown_cliff_bottom_model.update()
me_mesh1_brown_cliff_bottom_model.normals_split_custom_set([tuple(v) for v in zip(*[iter([0.0, 1.0, 1.397e-07, 0.0, 1.0, 1.397e-07, 0.0, 1.0, 1.397e-07, 0.0, 1.0, 1.397e-07, -1.089e-08, 1.459e-07, -1.0, -1.089e-08, 1.459e-07, -1.0, -1.089e-08, 1.459e-07, -1.0, -1.089e-08, 1.459e-07, -1.0, -1.089e-08, 1.459e-07, -1.0, -1.089e-08, 1.459e-07, -1.0, -1.089e-08, 1.459e-07, -1.0, -1.089e-08, 1.459e-07, -1.0, -1.089e-08, 1.459e-07, -1.0, -0.8683, -0.4849, 0.1042, -0.8683, -0.4849, 0.1042, -0.8683, -0.4849, 0.1042, -0.8683, -0.4849, 0.1042, -1.007e-07, -1.072e-07, 1.0, -1.007e-07, -1.072e-07, 1.0, -1.007e-07, -1.072e-07, 1.0, -1.007e-07, -1.072e-07, 1.0, -1.007e-07, -1.072e-07, 1.0, -1.007e-07, -1.072e-07, 1.0, -1.007e-07, -1.072e-07, 1.0, -1.007e-07, -1.072e-07, 1.0, -1.007e-07, -1.072e-07, 1.0, -0.841, 0.5315, 0.1009, -0.841, 0.5315, 0.1009, -0.841, 0.5315, 0.1009, -0.841, 0.5315, 0.1009, -0.9345, -0.3377, 0.1121, -0.9345, -0.3377, 0.1121, -0.9345, -0.3377, 0.1121, -0.9345, -0.3377, 0.1121, -0.9463, 0.3027, 0.1136, -0.9463, 0.3027, 0.1136, -0.9463, 0.3027, 0.1136, -0.9463, 0.3027, 0.1136, 0.0, -1.0, -2.328e-07, 0.0, -1.0, -2.328e-07, 0.0, -1.0, -2.328e-07, 0.0, -1.0, -2.328e-07, 1.0, -1.49e-08, 0.0, 1.0, -1.49e-08, 0.0, 1.0, -1.49e-08, 0.0, 1.0, -1.49e-08, 0.0, -0.9662, -0.2305, 0.1159, -0.9662, -0.2305, 0.1159, -0.9662, -0.2305, 0.1159, -0.9662, -0.2305, 0.1159, -0.9474, 0.2992, 0.1137, -0.9474, 0.2992, 0.1137, -0.9474, 0.2992, 0.1137, -0.9474, 0.2992, 0.1137])] * 3)])
me_mesh1_grass_model = bpy.data.meshes.new('Mesh1 Grass Model')
me_mesh1_grass_model.from_pydata([(0.0, 0.1208, -0.5), (0.0, 0.0, -0.5), (0.0, 0.0, -0.4102), (0.0, -0.1208, -0.5), (0.0, 0.0, -0.3205), (-0.1208, 0.0, -0.5), (0.0, 0.0, -0.5), (0.1208, 0.0, -0.5)], [], [(2, 1, 0), (1, 2, 3), (7, 6, 5, 4)])
me_mesh1_grass_model.polygons.foreach_set('use_smooth', [True] * 3)
_uv = me_mesh1_grass_model.uv_layers.new(name='UVMap')
_uv.uv.foreach_set('vector', [0.7625, 0.7724, 0.7625, 0.7625, 0.7625, 0.7625, 0.7625, 0.7625, 0.7625, 0.7724, 0.7625, 0.7625, 0.8324, 0.7625, 0.7912, 0.7625, 0.7625, 0.7625, 0.7912, 0.7949])
me_mesh1_grass_model.materials.append(mat_merged)
me_mesh1_grass_model.use_remesh_preserve_volume = False
me_mesh1_grass_model.use_remesh_preserve_attributes = False
me_mesh1_grass_model.use_mirror_vertex_groups = False
me_mesh1_grass_model.update()
me_mesh1_grass_model.normals_split_custom_set([tuple(v) for v in zip(*[iter([1.0, 0.0, 0.0, 1.0, 0.0, 0.0, 1.0, 0.0, 0.0, 1.0, 0.0, 0.0, 1.0, 0.0, 0.0, 1.0, 0.0, 0.0, 0.0, 1.0, 0.0, 0.0, 1.0, 0.0, 0.0, 1.0, 0.0, 0.0, 1.0, 0.0])] * 3)])
me_mesh1_tree_model = bpy.data.meshes.new('Mesh1 Tree Model')
me_mesh1_tree_model.from_pydata([(-0.1967, 0.2353, -0.2746), (-0.1377, 0.1377, -0.001828), (0.1377, 0.1377, -0.001828), (0.1967, 0.2353, -0.2746), (-0.1377, -0.1377, -0.001828), (-0.1967, -0.1967, -0.2746), (-0.229, -0.1692, -0.001828), (0.1691, -0.1692, -0.001828), (0.1377, -0.1377, -0.001828), (0.1967, -0.1967, -0.2746), (0.06557, -0.06558, -0.2746), (-0.06557, -0.06558, -0.2746), (-0.06557, 0.06558, -0.2746), (0.06557, 0.06558, -0.2746), (0.08262, -0.08263, -0.5), (0.08262, 0.08263, -0.5), (-0.08262, -0.08263, -0.5), (-0.08262, 0.08263, -0.5), (0.1691, 0.1692, -0.001828), (-0.229, 0.1692, -0.001828), (-0.1184, -0.1184, 0.336), (-0.1184, 0.1184, 0.336), (-0.1455, -0.1455, 0.336), (0.184, -0.1455, 0.336), (0.1184, -0.1184, 0.336), (0.1184, 0.1184, 0.336), (0.184, 0.1455, 0.336), (-0.1455, 0.1455, 0.336), (-0.06887, 0.0, 1.188)], [], [(0, 1, 2, 3), (4, 1, 0, 5), (4, 6, 1), (6, 4, 7), (7, 4, 8), (9, 8, 4, 5), (9, 3, 2, 8), (9, 10, 3), (9, 11, 10), (5, 11, 9), (11, 5, 12), (0, 12, 5), (12, 0, 3), (12, 3, 13), (13, 3, 10), (14, 15, 13, 10), (16, 17, 15, 14), (11, 12, 17, 16), (11, 12, 13, 10), (17, 12, 13, 15), (14, 10, 11, 16), (2, 18, 8), (1, 18, 2), (1, 19, 18), (19, 1, 6), (20, 21, 19, 6), (20, 22, 21), (22, 20, 23), (23, 20, 24), (7, 24, 20, 6), (7, 18, 25, 24), (7, 8, 18), (19, 21, 25, 18), (21, 26, 25), (21, 27, 26), (27, 21, 22), (28, 27, 22), (28, 26, 27), (26, 28, 23), (23, 28, 22), (23, 24, 26), (25, 26, 24)])
me_mesh1_tree_model.polygons.foreach_set('use_smooth', [True] * 42)
_k = set([(0, 1), (0, 3), (0, 5), (1, 2), (1, 4), (2, 3), (2, 8), (3, 9), (4, 5), (4, 8), (5, 9), (6, 7), (6, 19), (6, 20), (7, 18), (7, 24), (8, 9), (10, 14), (11, 16), (12, 17), (13, 15), (14, 15), (14, 16), (15, 17), (16, 17), (18, 19), (18, 25), (19, 21), (20, 21), (20, 24), (21, 25), (22, 23), (22, 27), (22, 28), (23, 26), (23, 28), (24, 25), (26, 27), (26, 28), (27, 28)])
me_mesh1_tree_model.attributes.new('sharp_edge', 'BOOLEAN', 'EDGE').data.foreach_set('value', [ (min(e.vertices), max(e.vertices)) in _k for e in me_mesh1_tree_model.edges])
_uv = me_mesh1_tree_model.uv_layers.new(name='UVMap')
_uv.uv.foreach_set('vector', [0.0125, 0.5125, 0.0125, 0.5125, 0.0125, 0.5125, 0.0125, 0.5125, 0.0125, 0.5711, 0.0125, 0.5711, 0.0125, 0.5125, 0.0125, 0.5125, 0.0125, 0.5201, 0.0125, 0.5125, 0.0125, 0.614, 0.0125, 0.5125, 0.0125, 0.5201, 0.0125, 0.5125, 0.0125, 0.5125, 0.0125, 0.5201, 0.0125, 0.5201, 0.1341, 0.5125, 0.114, 0.5711, 0.02011, 0.5711, 0.0125, 0.5125, 0.0125, 0.5125, 0.1472, 0.5125, 0.114, 0.5331, 0.02011, 0.5331, 0.0125, 0.5125, 0.0125, 0.5447, 0.0125, 0.6472, 0.0125, 0.5125, 0.0125, 0.5447, 0.0125, 0.5447, 0.0125, 0.5125, 0.0125, 0.5447, 0.0125, 0.5125, 0.0125, 0.5447, 0.0125, 0.5125, 0.0125, 0.5894, 0.0125, 0.6472, 0.0125, 0.5894, 0.0125, 0.5125, 0.0125, 0.5894, 0.0125, 0.6472, 0.0125, 0.6472, 0.0125, 0.5894, 0.0125, 0.6472, 0.0125, 0.5894, 0.0125, 0.5894, 0.0125, 0.6472, 0.0125, 0.5447, 0.2889, 0.2625, 0.3452, 0.2625, 0.3394, 0.2625, 0.2947, 0.2625, 0.2625, 0.2889, 0.2625, 0.3452, 0.2625, 0.3452, 0.2625, 0.2889, 0.2625, 0.2625, 0.2625, 0.2625, 0.2625, 0.2625, 0.2625, 0.2625, 0.0125, 0.5447, 0.0125, 0.5894, 0.0125, 0.5894, 0.0125, 0.5447, 0.2625, 0.2625, 0.2625, 0.2625, 0.2625, 0.2625, 0.2625, 0.2625, 0.3452, 0.2625, 0.3394, 0.2625, 0.2947, 0.2625, 0.2889, 0.2625, 0.0125, 0.614, 0.0125, 0.6247, 0.0125, 0.5201, 0.0125, 0.614, 0.0125, 0.6247, 0.0125, 0.614, 0.0125, 0.614, 0.0125, 0.6247, 0.0125, 0.6247, 0.0125, 0.6247, 0.0125, 0.614, 0.0125, 0.5125, 0.0125, 0.6502, 0.0125, 0.6502, 0.0125, 0.5578, 0.0125, 0.5578, 0.0125, 0.5267, 0.0125, 0.5175, 0.0125, 0.6074, 0.0125, 0.5175, 0.0125, 0.5267, 0.0125, 0.5175, 0.0125, 0.5175, 0.0125, 0.5267, 0.0125, 0.5267, 0.1247, 0.5687, 0.1074, 0.6549, 0.02668, 0.6549, 0.0125, 0.5687, 0.0125, 0.5418, 0.1247, 0.5418, 0.1074, 0.628, 0.02668, 0.628, 0.0125, 0.5125, 0.0125, 0.5201, 0.0125, 0.6247, 0.0125, 0.5418, 0.0125, 0.628, 0.0125, 0.628, 0.0125, 0.5418, 0.0125, 0.6074, 0.0125, 0.6166, 0.0125, 0.6074, 0.0125, 0.6074, 0.0125, 0.6166, 0.0125, 0.6166, 0.0125, 0.6166, 0.0125, 0.6074, 0.0125, 0.5175, 0.0125, 0.7375, 0.0125, 0.6536, 0.0125, 0.6536, 0.0125, 0.7375, 0.0125, 0.6222, 0.0125, 0.6222, 0.1166, 0.5928, 0.06705, 0.7375, 0.01746, 0.5928, 0.1298, 0.6526, 0.04357, 0.7375, 0.01746, 0.6526, 0.0125, 0.5175, 0.0125, 0.5267, 0.0125, 0.6166, 0.0125, 0.6074, 0.0125, 0.6166, 0.0125, 0.5267])
me_mesh1_tree_model.materials.append(mat_merged_010)
me_mesh1_tree_model.use_remesh_preserve_volume = False
me_mesh1_tree_model.use_remesh_preserve_attributes = False
me_mesh1_tree_model.use_mirror_vertex_groups = False
me_mesh1_tree_model.update()
me_mesh1_tree_model.normals_split_custom_set([tuple(v) for v in zip(*[iter([0.0, 0.9415, 0.3369, 0.0, 0.9415, 0.3369, 0.0, 0.9415, 0.3369, 0.0, 0.9415, 0.3369, -0.9774, 0.0, 0.2114, -0.9774, 0.0, 0.2114, -0.9774, 0.0, 0.2114, -0.9774, 0.0, 0.2114, 1.869e-09, 0.0, -1.0, 2.799e-09, 0.0, -1.0, 2.841e-10, 0.0, -1.0, 2.799e-09, 0.0, -1.0, 1.869e-09, 0.0, -1.0, -5.466e-09, 0.0, -1.0, -5.466e-09, 0.0, -1.0, 1.869e-09, 0.0, -1.0, -5.23e-09, 0.0, -1.0, 0.0, -0.9774, 0.2115, 0.0, -0.9774, 0.2115, 0.0, -0.9774, 0.2115, 0.0, -0.9774, 0.2115, 0.9774, 0.0, 0.2114, 0.9774, 0.0, 0.2114, 0.9774, 0.0, 0.2114, 0.9774, 0.0, 0.2114, -1.315e-07, 0.0, -1.0, -1.086e-07, 0.0, -1.0, -6.883e-08, 0.0, -1.0, -1.315e-07, 0.0, -1.0, 0.0, 0.0, -1.0, -1.086e-07, 0.0, -1.0, 7.763e-08, 0.0, -1.0, 0.0, 0.0, -1.0, -1.315e-07, 0.0, -1.0, 0.0, 0.0, -1.0, 7.763e-08, 0.0, -1.0, 1.128e-07, 0.0, -1.0, 1.102e-07, 0.0, -1.0, 1.128e-07, 0.0, -1.0, 7.763e-08, 0.0, -1.0, 1.128e-07, 0.0, -1.0, 1.102e-07, 0.0, -1.0, -6.883e-08, 0.0, -1.0, 1.128e-07, 0.0, -1.0, -6.883e-08, 0.0, -1.0, 0.0, 0.0, -1.0, 0.0, 0.0, -1.0, -6.883e-08, 0.0, -1.0, -1.086e-07, 0.0, -1.0, 0.9972, 0.0, 0.07541, 0.9972, 0.0, 0.07541, 0.9972, 0.0, 0.07541, 0.9972, 0.0, 0.07541, 0.0, 0.0, -1.0, 0.0, 0.0, -1.0, 0.0, 0.0, -1.0, 0.0, 0.0, -1.0, -0.9972, 0.0, 0.07541, -0.9972, 0.0, 0.07541, -0.9972, 0.0, 0.07541, -0.9972, 0.0, 0.07541, 0.0, 0.0, -1.0, 0.0, 0.0, -1.0, 0.0, 0.0, -1.0, 0.0, 0.0, -1.0, 0.0, 0.9972, 0.07543, 0.0, 0.9972, 0.07543, 0.0, 0.9972, 0.07543, 0.0, 0.9972, 0.07543, 0.0, -0.9972, 0.07543, 0.0, -0.9972, 0.07543, 0.0, -0.9972, 0.07543, 0.0, -0.9972, 0.07543, 0.0, 0.0, -1.0, -7.111e-10, 0.0, -1.0, -5.23e-09, 0.0, -1.0, 2.841e-10, 0.0, -1.0, -7.111e-10, 0.0, -1.0, 0.0, 0.0, -1.0, 2.841e-10, 0.0, -1.0, 0.0, 0.0, -1.0, -7.111e-10, 0.0, -1.0, 0.0, 0.0, -1.0, 2.841e-10, 0.0, -1.0, 2.799e-09, 0.0, -1.0, -0.9504, 0.0, 0.3112, -0.9504, 0.0, 0.3112, -0.9504, 0.0, 0.3112, -0.9504, 0.0, 0.3112, 0.0, 0.0, -1.0, -1.231e-07, 0.0, -1.0, -9.052e-07, 0.0, -1.0, -1.231e-07, 0.0, -1.0, 0.0, 0.0, -1.0, 5.86e-07, 0.0, -1.0, 5.86e-07, 0.0, -1.0, 0.0, 0.0, -1.0, 2.845e-07, 0.0, -1.0, 0.0, -0.9889, 0.1486, 0.0, -0.9889, 0.1486, 0.0, -0.9889, 0.1486, 0.0, -0.9889, 0.1486, 0.9889, 0.0, 0.1486, 0.9889, 0.0, 0.1486, 0.9889, 0.0, 0.1486, 0.9889, 0.0, 0.1486, -5.466e-09, 0.0, -1.0, -5.23e-09, 0.0, -1.0, -7.111e-10, 0.0, -1.0, 0.0, 0.9889, 0.1486, 0.0, 0.9889, 0.1486, 0.0, 0.9889, 0.1486, 0.0, 0.9889, 0.1486, -9.052e-07, 0.0, -1.0, 1.211e-07, 0.0, -1.0, 0.0, 0.0, -1.0, -9.052e-07, 0.0, -1.0, -9.461e-07, 0.0, -1.0, 1.211e-07, 0.0, -1.0, -9.461e-07, 0.0, -1.0, -9.052e-07, 0.0, -1.0, -1.231e-07, 0.0, -1.0, -0.996, 0.0, 0.08955, -0.996, 0.0, 0.08955, -0.996, 0.0, 0.08955, 0.0, 0.9857, 0.1684, 0.0, 0.9857, 0.1684, 0.0, 0.9857, 0.1684, 0.9586, 0.0, 0.2846, 0.9586, 0.0, 0.2846, 0.9586, 0.0, 0.2846, 0.0, -0.9857, 0.1684, 0.0, -0.9857, 0.1684, 0.0, -0.9857, 0.1684, 5.86e-07, 0.0, -1.0, 2.845e-07, 0.0, -1.0, 1.211e-07, 0.0, -1.0, 0.0, 0.0, -1.0, 1.211e-07, 0.0, -1.0, 2.845e-07, 0.0, -1.0])] * 3)])
me_mesh1_large_oak_green_model = bpy.data.meshes.new('Mesh1 Large_Oak_Green Model')
me_mesh1_large_oak_green_model.from_pydata([(-0.09176, -0.09175, -0.5), (-0.05827, -0.05826, -0.05834), (-0.05827, 0.05826, -0.05834), (-0.09176, 0.09175, -0.5), (0.09176, -0.09175, -0.5), (0.05827, -0.05826, -0.05834), (0.09176, 0.09175, -0.5), (0.05827, 0.05826, -0.05834), (0.1963, 0.3399, -0.05834), (-0.1963, 0.3399, -0.05834), (-0.1963, -0.3399, -0.05834), (-0.3926, 1.674e-06, -0.05834), (-0.2517, -0.4358, 0.2235), (-0.5033, 1.677e-06, 0.2235), (0.1963, -0.3399, -0.05834), (0.2517, -0.4358, 0.2235), (0.3926, 1.674e-06, -0.05834), (0.2517, 0.4358, 0.2235), (0.5033, 1.677e-06, 0.2235), (0.1938, 0.3356, 1.215), (0.3876, 1.689e-06, 1.215), (-0.2517, 0.4358, 0.2235), (-0.1938, 0.3356, 1.215), (-0.3876, 1.689e-06, 1.215), (-1.987e-08, 1.694e-06, 1.592), (-0.1938, -0.3356, 1.215), (0.1938, -0.3356, 1.215)], [], [(0, 1, 2, 3), (4, 5, 1, 0), (4, 6, 7, 5), (0, 3, 6, 4), (3, 2, 7, 6), (2, 8, 7), (2, 9, 8), (10, 9, 2), (9, 10, 11), (11, 10, 12, 13), (12, 10, 14, 15), (10, 1, 14), (1, 10, 2), (14, 1, 5), (14, 5, 8), (7, 8, 5), (14, 8, 16), (17, 18, 16, 8), (18, 17, 19, 20), (21, 22, 19, 17), (23, 22, 21, 13), (23, 24, 22), (25, 24, 23), (26, 24, 25), (20, 24, 26), (19, 24, 20), (24, 19, 22), (15, 18, 20, 26), (18, 15, 14, 16), (15, 26, 25, 12), (25, 23, 13, 12), (9, 11, 13, 21), (17, 8, 9, 21)])
me_mesh1_large_oak_green_model.polygons.foreach_set('use_smooth', [True] * 33)
_k = set([(0, 1), (0, 3), (0, 4), (1, 2), (1, 5), (2, 3), (2, 7), (3, 6), (4, 5), (4, 6), (5, 7), (6, 7), (8, 9), (8, 16), (8, 17), (9, 11), (9, 21), (10, 11), (10, 12), (10, 14), (11, 13), (12, 13), (12, 15), (12, 25), (13, 21), (13, 23), (14, 15), (14, 16), (15, 18), (15, 26), (16, 18), (17, 18), (17, 19), (17, 21), (18, 20), (19, 20), (19, 22), (19, 24), (20, 24), (20, 26), (21, 22), (22, 23), (22, 24), (23, 24), (23, 25), (24, 25), (24, 26), (25, 26)])
me_mesh1_large_oak_green_model.attributes.new('sharp_edge', 'BOOLEAN', 'EDGE').data.foreach_set('value', [ (min(e.vertices), max(e.vertices)) in _k for e in me_mesh1_large_oak_green_model.edges])
_uv = me_mesh1_large_oak_green_model.uv_layers.new(name='UVMap')
_uv.uv.foreach_set('vector', [0.2625, 0.2644, 0.2625, 0.3754, 0.2625, 0.3754, 0.2625, 0.2644, 0.4529, 0.2625, 0.4415, 0.3731, 0.4017, 0.3731, 0.3903, 0.2625, 0.3673, 0.2625, 0.4299, 0.2625, 0.4185, 0.3401, 0.3787, 0.3401, 0.2625, 0.3673, 0.2625, 0.4299, 0.2625, 0.4299, 0.2625, 0.3673, 0.2625, 0.2625, 0.2625, 0.3425, 0.2625, 0.3425, 0.2625, 0.2625, 0.7625, 0.9185, 0.7625, 0.9875, 0.7625, 0.9185, 0.7625, 0.9185, 0.7625, 0.9875, 0.7625, 0.9875, 0.7625, 0.7827, 0.7625, 0.9875, 0.7625, 0.9185, 0.7625, 0.9875, 0.7625, 0.7827, 0.7625, 0.8986, 0.7625, 0.8051, 0.774, 0.8051, 0.7929, 0.8828, 0.7625, 0.8828, 0.8358, 0.9141, 0.8547, 0.8364, 0.9875, 0.8364, 0.9875, 0.9141, 0.7625, 0.7827, 0.7625, 0.8787, 0.7625, 0.7827, 0.7625, 0.8787, 0.7625, 0.7827, 0.7625, 0.9185, 0.7625, 0.7827, 0.7625, 0.8787, 0.7625, 0.8787, 0.7625, 0.7827, 0.7625, 0.8787, 0.7625, 0.9875, 0.7625, 0.9185, 0.7625, 0.9875, 0.7625, 0.8787, 0.7625, 0.7827, 0.7625, 0.9875, 0.7625, 0.8986, 0.8787, 0.9875, 0.7625, 0.9875, 0.7625, 0.9875, 0.8598, 0.9875, 0.7625, 0.8784, 0.8787, 0.8784, 0.859, 0.9875, 0.7625, 0.9875, 0.7625, 0.8885, 0.7625, 0.9875, 0.7625, 0.9875, 0.7625, 0.8885, 0.7625, 0.9875, 0.7625, 0.9875, 0.7625, 0.919, 0.7625, 0.919, 0.7625, 0.9875, 0.7625, 0.9875, 0.7625, 0.9875, 0.7732, 0.9875, 0.7625, 0.9875, 0.7625, 0.9875, 0.9875, 0.9875, 0.9216, 0.9875, 0.8555, 0.9875, 0.9875, 0.877, 0.9645, 0.9875, 0.8984, 0.877, 0.859, 0.7625, 0.7929, 0.9106, 0.7625, 0.7625, 0.7625, 0.9679, 0.7625, 0.8196, 0.7625, 0.8196, 0.8787, 0.8987, 0.9875, 0.8987, 0.9875, 0.9875, 0.8984, 0.9875, 0.9875, 0.9875, 0.8787, 0.9875, 0.8976, 0.9302, 0.9875, 0.9302, 0.9875, 0.9292, 0.9875, 0.9875, 0.8555, 0.9875, 0.8358, 0.9292, 0.7732, 0.9875, 0.7625, 0.9875, 0.7625, 0.9393, 0.7929, 0.9393, 0.7625, 0.8677, 0.7625, 0.8677, 0.7625, 0.9453, 0.7625, 0.9453, 0.7625, 0.9875, 0.7625, 0.9615, 0.7625, 0.9615, 0.7625, 0.9875])
me_mesh1_large_oak_green_model.materials.append(mat_merged)
me_mesh1_large_oak_green_model.use_remesh_preserve_volume = False
me_mesh1_large_oak_green_model.use_remesh_preserve_attributes = False
me_mesh1_large_oak_green_model.use_mirror_vertex_groups = False
me_mesh1_large_oak_green_model.update()
me_mesh1_large_oak_green_model.normals_split_custom_set([tuple(v) for v in zip(*[iter([-0.9971, 0.0, 0.07562, -0.9971, 0.0, 0.07562, -0.9971, 0.0, 0.07562, -0.9971, 0.0, 0.07562, 0.0, -0.9971, 0.07561, 0.0, -0.9971, 0.07561, 0.0, -0.9971, 0.07561, 0.0, -0.9971, 0.07561, 0.9971, 0.0, 0.07562, 0.9971, 0.0, 0.07562, 0.9971, 0.0, 0.07562, 0.9971, 0.0, 0.07562, 0.0, 0.0, -1.0, 0.0, 0.0, -1.0, 0.0, 0.0, -1.0, 0.0, 0.0, -1.0, 0.0, 0.9971, 0.07561, 0.0, 0.9971, 0.07561, 0.0, 0.9971, 0.07561, 0.0, 0.9971, 0.07561, 1.982e-08, -1.116e-08, -1.0, 0.0, -1.153e-08, -1.0, 0.0, -5.687e-09, -1.0, 1.982e-08, -1.116e-08, -1.0, 8.635e-09, -1.217e-08, -1.0, 0.0, -1.153e-08, -1.0, 6.323e-09, -1.153e-08, -1.0, 8.635e-09, -1.217e-08, -1.0, 1.982e-08, -1.116e-08, -1.0, 8.635e-09, -1.217e-08, -1.0, 6.323e-09, -1.153e-08, -1.0, 0.0, -1.096e-08, -1.0, -0.8198, -0.4734, -0.3221, -0.8198, -0.4734, -0.3221, -0.8198, -0.4734, -0.3221, -0.8198, -0.4734, -0.3221, 0.0, -0.9467, -0.3221, 0.0, -0.9467, -0.3221, 0.0, -0.9467, -0.3221, 0.0, -0.9467, -0.3221, 6.323e-09, -1.153e-08, -1.0, 0.0, -5.687e-09, -1.0, 0.0, -1.217e-08, -1.0, 0.0, -5.687e-09, -1.0, 6.323e-09, -1.153e-08, -1.0, 1.982e-08, -1.116e-08, -1.0, 0.0, -1.217e-08, -1.0, 0.0, -5.687e-09, -1.0, 0.0, -1.116e-08, -1.0, 0.0, -1.217e-08, -1.0, 0.0, -1.116e-08, -1.0, 0.0, -1.153e-08, -1.0, 0.0, -5.687e-09, -1.0, 0.0, -1.153e-08, -1.0, 0.0, -1.116e-08, -1.0, 0.0, -1.217e-08, -1.0, 0.0, -1.153e-08, -1.0, 0.0, -1.096e-08, -1.0, 0.8198, 0.4734, -0.3221, 0.8198, 0.4734, -0.3221, 0.8198, 0.4734, -0.3221, 0.8198, 0.4734, -0.3221, 0.8616, 0.4975, 0.1006, 0.8616, 0.4975, 0.1006, 0.8616, 0.4975, 0.1006, 0.8616, 0.4975, 0.1006, 0.0, 0.9949, 0.1006, 0.0, 0.9949, 0.1006, 0.0, 0.9949, 0.1006, 0.0, 0.9949, 0.1006, -0.8616, 0.4975, 0.1006, -0.8616, 0.4975, 0.1006, -0.8616, 0.4975, 0.1006, -0.8616, 0.4975, 0.1006, -0.647, 0.3736, 0.6646, -0.647, 0.3736, 0.6646, -0.647, 0.3736, 0.6646, -0.647, -0.3736, 0.6646, -0.647, -0.3736, 0.6646, -0.647, -0.3736, 0.6646, 0.0, -0.7472, 0.6646, 0.0, -0.7472, 0.6646, 0.0, -0.7472, 0.6646, 0.647, -0.3736, 0.6646, 0.647, -0.3736, 0.6646, 0.647, -0.3736, 0.6646, 0.647, 0.3736, 0.6646, 0.647, 0.3736, 0.6646, 0.647, 0.3736, 0.6646, 0.0, 0.7472, 0.6646, 0.0, 0.7472, 0.6646, 0.0, 0.7472, 0.6646, 0.8616, -0.4975, 0.1006, 0.8616, -0.4975, 0.1006, 0.8616, -0.4975, 0.1006, 0.8616, -0.4975, 0.1006, 0.8198, -0.4734, -0.3221, 0.8198, -0.4734, -0.3221, 0.8198, -0.4734, -0.3221, 0.8198, -0.4734, -0.3221, 0.0, -0.9949, 0.1006, 0.0, -0.9949, 0.1006, 0.0, -0.9949, 0.1006, 0.0, -0.9949, 0.1006, -0.8616, -0.4975, 0.1006, -0.8616, -0.4975, 0.1006, -0.8616, -0.4975, 0.1006, -0.8616, -0.4975, 0.1006, -0.8198, 0.4734, -0.3221, -0.8198, 0.4734, -0.3221, -0.8198, 0.4734, -0.3221, -0.8198, 0.4734, -0.3221, 0.0, 0.9467, -0.3221, 0.0, 0.9467, -0.3221, 0.0, 0.9467, -0.3221, 0.0, 0.9467, -0.3221])] * 3)])
me_mesh1_large_oak_fall_model = bpy.data.meshes.new('Mesh1 Large_Oak_Fall Model')
me_mesh1_large_oak_fall_model.from_pydata([(-0.09176, -0.09175, -0.5), (-0.05827, -0.05826, -0.05834), (-0.05827, 0.05826, -0.05834), (-0.09176, 0.09175, -0.5), (0.09176, -0.09175, -0.5), (0.05827, -0.05826, -0.05834), (0.09176, 0.09175, -0.5), (0.05827, 0.05826, -0.05834), (0.1963, 0.3399, -0.05834), (-0.1963, 0.3399, -0.05834), (-0.1963, -0.3399, -0.05834), (-0.3926, 1.609e-06, -0.05834), (-0.2517, -0.4358, 0.2235), (-0.5033, 1.55e-06, 0.2235), (0.1963, -0.3399, -0.05834), (0.2517, -0.4358, 0.2235), (0.3926, 1.609e-06, -0.05834), (0.2517, 0.4358, 0.2235), (0.5033, 1.55e-06, 0.2235), (0.1938, 0.3356, 1.215), (0.3876, 1.401e-06, 1.215), (-0.2517, 0.4358, 0.2235), (-0.1938, 0.3356, 1.215), (-0.3876, 1.401e-06, 1.215), (0.0, 1.341e-06, 1.592), (-0.1938, -0.3356, 1.215), (0.1938, -0.3356, 1.215)], [], [(0, 1, 2, 3), (4, 5, 1, 0), (4, 6, 7, 5), (0, 3, 6, 4), (3, 2, 7, 6), (2, 8, 7), (2, 9, 8), (10, 9, 2), (9, 10, 11), (11, 10, 12, 13), (12, 10, 14, 15), (10, 1, 14), (1, 10, 2), (14, 1, 5), (14, 5, 8), (7, 8, 5), (14, 8, 16), (17, 18, 16, 8), (18, 17, 19, 20), (21, 22, 19, 17), (23, 22, 21, 13), (23, 24, 22), (25, 24, 23), (26, 24, 25), (20, 24, 26), (19, 24, 20), (24, 19, 22), (15, 18, 20, 26), (18, 15, 14, 16), (15, 26, 25, 12), (25, 23, 13, 12), (9, 11, 13, 21), (17, 8, 9, 21)])
me_mesh1_large_oak_fall_model.polygons.foreach_set('use_smooth', [True] * 33)
_k = set([(0, 1), (0, 3), (0, 4), (1, 2), (1, 5), (2, 3), (2, 7), (3, 6), (4, 5), (4, 6), (5, 7), (6, 7), (8, 9), (8, 16), (8, 17), (9, 11), (9, 21), (10, 11), (10, 12), (10, 14), (11, 13), (12, 13), (12, 15), (12, 25), (13, 21), (13, 23), (14, 15), (14, 16), (15, 18), (15, 26), (16, 18), (17, 18), (17, 19), (17, 21), (18, 20), (19, 20), (19, 22), (19, 24), (20, 24), (20, 26), (21, 22), (22, 23), (22, 24), (23, 24), (23, 25), (24, 25), (24, 26), (25, 26)])
me_mesh1_large_oak_fall_model.attributes.new('sharp_edge', 'BOOLEAN', 'EDGE').data.foreach_set('value', [ (min(e.vertices), max(e.vertices)) in _k for e in me_mesh1_large_oak_fall_model.edges])
_uv = me_mesh1_large_oak_fall_model.uv_layers.new(name='UVMap')
_uv.uv.foreach_set('vector', [0.2625, 0.2644, 0.2625, 0.3754, 0.2625, 0.3754, 0.2625, 0.2644, 0.4529, 0.2625, 0.4415, 0.3731, 0.4017, 0.3731, 0.3903, 0.2625, 0.3673, 0.2625, 0.4299, 0.2625, 0.4185, 0.3401, 0.3787, 0.3401, 0.2625, 0.3673, 0.2625, 0.4299, 0.2625, 0.4299, 0.2625, 0.3673, 0.2625, 0.2625, 0.2625, 0.3425, 0.2625, 0.3425, 0.2625, 0.2625, 0.0125, 0.9185, 0.0125, 0.9875, 0.0125, 0.9185, 0.0125, 0.9185, 0.0125, 0.9875, 0.0125, 0.9875, 0.0125, 0.7827, 0.0125, 0.9875, 0.0125, 0.9185, 0.0125, 0.9875, 0.0125, 0.7827, 0.0125, 0.8986, 0.0125, 0.8051, 0.02402, 0.8051, 0.0429, 0.8828, 0.0125, 0.8828, 0.0858, 0.9141, 0.1047, 0.8364, 0.2375, 0.8364, 0.2375, 0.9141, 0.0125, 0.7827, 0.0125, 0.8787, 0.0125, 0.7827, 0.0125, 0.8787, 0.0125, 0.7827, 0.0125, 0.9185, 0.0125, 0.7827, 0.0125, 0.8787, 0.0125, 0.8787, 0.0125, 0.7827, 0.0125, 0.8787, 0.0125, 0.9875, 0.0125, 0.9185, 0.0125, 0.9875, 0.0125, 0.8787, 0.0125, 0.7827, 0.0125, 0.9875, 0.0125, 0.8986, 0.1287, 0.9875, 0.0125, 0.9875, 0.0125, 0.9875, 0.1098, 0.9875, 0.0125, 0.8784, 0.1287, 0.8784, 0.109, 0.9875, 0.0125, 0.9875, 0.0125, 0.8885, 0.0125, 0.9875, 0.0125, 0.9875, 0.0125, 0.8885, 0.0125, 0.9875, 0.0125, 0.9875, 0.0125, 0.919, 0.0125, 0.919, 0.0125, 0.9875, 0.0125, 0.9875, 0.0125, 0.9875, 0.02316, 0.9875, 0.0125, 0.9875, 0.0125, 0.9875, 0.2375, 0.9875, 0.1716, 0.9875, 0.1055, 0.9875, 0.2375, 0.877, 0.2145, 0.9875, 0.1484, 0.877, 0.109, 0.7625, 0.0429, 0.9106, 0.0125, 0.7625, 0.0125, 0.9679, 0.0125, 0.8196, 0.0125, 0.8196, 0.1287, 0.8987, 0.2375, 0.8987, 0.2375, 0.9875, 0.1484, 0.9875, 0.2375, 0.9875, 0.1287, 0.9875, 0.1476, 0.9302, 0.2375, 0.9302, 0.2375, 0.9292, 0.2375, 0.9875, 0.1055, 0.9875, 0.0858, 0.9292, 0.02316, 0.9875, 0.0125, 0.9875, 0.0125, 0.9393, 0.0429, 0.9393, 0.0125, 0.8677, 0.0125, 0.8677, 0.0125, 0.9453, 0.0125, 0.9453, 0.0125, 0.9875, 0.0125, 0.9615, 0.0125, 0.9615, 0.0125, 0.9875])
me_mesh1_large_oak_fall_model.materials.append(mat_merged)
me_mesh1_large_oak_fall_model.use_remesh_preserve_volume = False
me_mesh1_large_oak_fall_model.use_remesh_preserve_attributes = False
me_mesh1_large_oak_fall_model.use_mirror_vertex_groups = False
me_mesh1_large_oak_fall_model.update()
me_mesh1_large_oak_fall_model.normals_split_custom_set([tuple(v) for v in zip(*[iter([-0.9971, -5.607e-08, 0.07562, -0.9971, -5.607e-08, 0.07562, -0.9971, -5.607e-08, 0.07562, -0.9971, -5.607e-08, 0.07562, 0.0, -0.9971, 0.07561, 0.0, -0.9971, 0.07561, 0.0, -0.9971, 0.07561, 0.0, -0.9971, 0.07561, 0.9971, -2.993e-08, 0.07562, 0.9971, -2.993e-08, 0.07562, 0.9971, -2.993e-08, 0.07562, 0.9971, -2.993e-08, 0.07562, 0.0, 1.624e-07, -1.0, 0.0, 1.624e-07, -1.0, 0.0, 1.624e-07, -1.0, 0.0, 1.624e-07, -1.0, 0.0, 0.9971, 0.07561, 0.0, 0.9971, 0.07561, 0.0, 0.9971, 0.07561, 0.0, 0.9971, 0.07561, -1.298e-08, 1.292e-07, -1.0, -2.177e-08, 1.251e-07, -1.0, -1.32e-07, 1.913e-07, -1.0, -1.298e-08, 1.292e-07, -1.0, 2.957e-08, 1.178e-07, -1.0, -2.177e-08, 1.251e-07, -1.0, 2.921e-10, 1.25e-07, -1.0, 2.957e-08, 1.178e-07, -1.0, -1.298e-08, 1.292e-07, -1.0, 2.957e-08, 1.178e-07, -1.0, 2.921e-10, 1.25e-07, -1.0, 8.374e-08, 1.315e-07, -1.0, -0.8198, -0.4734, -0.3221, -0.8198, -0.4734, -0.3221, -0.8198, -0.4734, -0.3221, -0.8198, -0.4734, -0.3221, 0.0, -0.9467, -0.3221, 0.0, -0.9467, -0.3221, 0.0, -0.9467, -0.3221, 0.0, -0.9467, -0.3221, 2.921e-10, 1.25e-07, -1.0, -2.64e-07, 1.913e-07, -1.0, -3.666e-09, 1.178e-07, -1.0, -2.64e-07, 1.913e-07, -1.0, 2.921e-10, 1.25e-07, -1.0, -1.298e-08, 1.292e-07, -1.0, -3.666e-09, 1.178e-07, -1.0, -2.64e-07, 1.913e-07, -1.0, 2.323e-08, 1.292e-07, -1.0, -3.666e-09, 1.178e-07, -1.0, 2.323e-08, 1.292e-07, -1.0, -2.177e-08, 1.251e-07, -1.0, -1.32e-07, 1.913e-07, -1.0, -2.177e-08, 1.251e-07, -1.0, 2.323e-08, 1.292e-07, -1.0, -3.666e-09, 1.178e-07, -1.0, -2.177e-08, 1.251e-07, -1.0, -8.374e-08, 1.315e-07, -1.0, 0.8198, 0.4734, -0.3221, 0.8198, 0.4734, -0.3221, 0.8198, 0.4734, -0.3221, 0.8198, 0.4734, -0.3221, 0.8616, 0.4975, 0.1006, 0.8616, 0.4975, 0.1006, 0.8616, 0.4975, 0.1006, 0.8616, 0.4975, 0.1006, 0.0, 0.9949, 0.1006, 0.0, 0.9949, 0.1006, 0.0, 0.9949, 0.1006, 0.0, 0.9949, 0.1006, -0.8616, 0.4975, 0.1006, -0.8616, 0.4975, 0.1006, -0.8616, 0.4975, 0.1006, -0.8616, 0.4975, 0.1006, -0.647, 0.3736, 0.6646, -0.647, 0.3736, 0.6646, -0.647, 0.3736, 0.6646, -0.647, -0.3736, 0.6646, -0.647, -0.3736, 0.6646, -0.647, -0.3736, 0.6646, 0.0, -0.7472, 0.6646, 0.0, -0.7472, 0.6646, 0.0, -0.7472, 0.6646, 0.647, -0.3736, 0.6646, 0.647, -0.3736, 0.6646, 0.647, -0.3736, 0.6646, 0.647, 0.3736, 0.6646, 0.647, 0.3736, 0.6646, 0.647, 0.3736, 0.6646, 0.0, 0.7472, 0.6646, 0.0, 0.7472, 0.6646, 0.0, 0.7472, 0.6646, 0.8616, -0.4975, 0.1006, 0.8616, -0.4975, 0.1006, 0.8616, -0.4975, 0.1006, 0.8616, -0.4975, 0.1006, 0.8198, -0.4734, -0.3221, 0.8198, -0.4734, -0.3221, 0.8198, -0.4734, -0.3221, 0.8198, -0.4734, -0.3221, 0.0, -0.9949, 0.1006, 0.0, -0.9949, 0.1006, 0.0, -0.9949, 0.1006, 0.0, -0.9949, 0.1006, -0.8616, -0.4975, 0.1006, -0.8616, -0.4975, 0.1006, -0.8616, -0.4975, 0.1006, -0.8616, -0.4975, 0.1006, -0.8198, 0.4734, -0.3221, -0.8198, 0.4734, -0.3221, -0.8198, 0.4734, -0.3221, -0.8198, 0.4734, -0.3221, 0.0, 0.9467, -0.3221, 0.0, 0.9467, -0.3221, 0.0, 0.9467, -0.3221, 0.0, 0.9467, -0.3221])] * 3)])
me_mesh1_large_oak_dark_model = bpy.data.meshes.new('Mesh1 Large_Oak_Dark Model')
me_mesh1_large_oak_dark_model.from_pydata([(-0.09176, -0.09175, -0.5), (-0.05827, -0.05826, -0.05834), (-0.05827, 0.05826, -0.05834), (-0.09176, 0.09175, -0.5), (0.09176, -0.09175, -0.5), (0.05827, -0.05826, -0.05834), (0.09176, 0.09175, -0.5), (0.05827, 0.05826, -0.05834), (0.1963, 0.3399, -0.05834), (-0.1963, 0.3399, -0.05834), (-0.1963, -0.3399, -0.05834), (-0.3926, 1.639e-06, -0.05834), (-0.2517, -0.4358, 0.2235), (-0.5033, 1.609e-06, 0.2235), (0.1963, -0.3399, -0.05834), (0.2517, -0.4358, 0.2235), (0.3926, 1.639e-06, -0.05834), (0.2517, 0.4358, 0.2235), (0.5033, 1.609e-06, 0.2235), (0.1938, 0.3356, 1.215), (0.3876, 1.49e-06, 1.215), (-0.2517, 0.4358, 0.2235), (-0.1938, 0.3356, 1.215), (-0.3876, 1.49e-06, 1.215), (-1.49e-08, 1.46e-06, 1.592), (-0.1938, -0.3356, 1.215), (0.1938, -0.3356, 1.215)], [], [(0, 1, 2, 3), (4, 5, 1, 0), (4, 6, 7, 5), (0, 3, 6, 4), (3, 2, 7, 6), (2, 8, 7), (2, 9, 8), (10, 9, 2), (9, 10, 11), (11, 10, 12, 13), (12, 10, 14, 15), (10, 1, 14), (1, 10, 2), (14, 1, 5), (14, 5, 8), (7, 8, 5), (14, 8, 16), (17, 18, 16, 8), (18, 17, 19, 20), (21, 22, 19, 17), (23, 22, 21, 13), (23, 24, 22), (25, 24, 23), (26, 24, 25), (20, 24, 26), (19, 24, 20), (24, 19, 22), (15, 18, 20, 26), (18, 15, 14, 16), (15, 26, 25, 12), (25, 23, 13, 12), (9, 11, 13, 21), (17, 8, 9, 21)])
me_mesh1_large_oak_dark_model.polygons.foreach_set('use_smooth', [True] * 33)
_k = set([(0, 1), (0, 3), (0, 4), (1, 2), (1, 5), (2, 3), (2, 7), (3, 6), (4, 5), (4, 6), (5, 7), (6, 7), (8, 9), (8, 16), (8, 17), (9, 11), (9, 21), (10, 11), (10, 12), (10, 14), (11, 13), (12, 13), (12, 15), (12, 25), (13, 21), (13, 23), (14, 15), (14, 16), (15, 18), (15, 26), (16, 18), (17, 18), (17, 19), (17, 21), (18, 20), (19, 20), (19, 22), (19, 24), (20, 24), (20, 26), (21, 22), (22, 23), (22, 24), (23, 24), (23, 25), (24, 25), (24, 26), (25, 26)])
me_mesh1_large_oak_dark_model.attributes.new('sharp_edge', 'BOOLEAN', 'EDGE').data.foreach_set('value', [ (min(e.vertices), max(e.vertices)) in _k for e in me_mesh1_large_oak_dark_model.edges])
_uv = me_mesh1_large_oak_dark_model.uv_layers.new(name='UVMap')
_uv.uv.foreach_set('vector', [0.2625, 0.2644, 0.2625, 0.3754, 0.2625, 0.3754, 0.2625, 0.2644, 0.4529, 0.2625, 0.4415, 0.3731, 0.4017, 0.3731, 0.3903, 0.2625, 0.3673, 0.2625, 0.4299, 0.2625, 0.4185, 0.3401, 0.3787, 0.3401, 0.2625, 0.3673, 0.2625, 0.4299, 0.2625, 0.4299, 0.2625, 0.3673, 0.2625, 0.2625, 0.2625, 0.3425, 0.2625, 0.3425, 0.2625, 0.2625, 0.0125, 0.6685, 0.0125, 0.7375, 0.0125, 0.6685, 0.0125, 0.6685, 0.0125, 0.7375, 0.0125, 0.7375, 0.0125, 0.5327, 0.0125, 0.7375, 0.0125, 0.6685, 0.0125, 0.7375, 0.0125, 0.5327, 0.0125, 0.6486, 0.0125, 0.5551, 0.02402, 0.5551, 0.0429, 0.6328, 0.0125, 0.6328, 0.0858, 0.6641, 0.1047, 0.5864, 0.2375, 0.5864, 0.2375, 0.6641, 0.0125, 0.5327, 0.0125, 0.6287, 0.0125, 0.5327, 0.0125, 0.6287, 0.0125, 0.5327, 0.0125, 0.6685, 0.0125, 0.5327, 0.0125, 0.6287, 0.0125, 0.6287, 0.0125, 0.5327, 0.0125, 0.6287, 0.0125, 0.7375, 0.0125, 0.6685, 0.0125, 0.7375, 0.0125, 0.6287, 0.0125, 0.5327, 0.0125, 0.7375, 0.0125, 0.6486, 0.1287, 0.7375, 0.0125, 0.7375, 0.0125, 0.7375, 0.1098, 0.7375, 0.0125, 0.6284, 0.1287, 0.6284, 0.109, 0.7375, 0.0125, 0.7375, 0.0125, 0.6385, 0.0125, 0.7375, 0.0125, 0.7375, 0.0125, 0.6385, 0.0125, 0.7375, 0.0125, 0.7375, 0.0125, 0.669, 0.0125, 0.669, 0.0125, 0.7375, 0.0125, 0.7375, 0.0125, 0.7375, 0.02316, 0.7375, 0.0125, 0.7375, 0.0125, 0.7375, 0.2375, 0.7375, 0.1716, 0.7375, 0.1055, 0.7375, 0.2375, 0.627, 0.2145, 0.7375, 0.1484, 0.627, 0.109, 0.5125, 0.0429, 0.6606, 0.0125, 0.5125, 0.0125, 0.7179, 0.0125, 0.5696, 0.0125, 0.5696, 0.1287, 0.6487, 0.2375, 0.6487, 0.2375, 0.7375, 0.1484, 0.7375, 0.2375, 0.7375, 0.1287, 0.7375, 0.1476, 0.6802, 0.2375, 0.6802, 0.2375, 0.6792, 0.2375, 0.7375, 0.1055, 0.7375, 0.0858, 0.6792, 0.02316, 0.7375, 0.0125, 0.7375, 0.0125, 0.6893, 0.0429, 0.6893, 0.0125, 0.6177, 0.0125, 0.6177, 0.0125, 0.6953, 0.0125, 0.6953, 0.0125, 0.7375, 0.0125, 0.7115, 0.0125, 0.7115, 0.0125, 0.7375])
me_mesh1_large_oak_dark_model.materials.append(mat_merged)
me_mesh1_large_oak_dark_model.use_remesh_preserve_volume = False
me_mesh1_large_oak_dark_model.use_remesh_preserve_attributes = False
me_mesh1_large_oak_dark_model.use_mirror_vertex_groups = False
me_mesh1_large_oak_dark_model.update()
me_mesh1_large_oak_dark_model.normals_split_custom_set([tuple(v) for v in zip(*[iter([-0.9971, -5.607e-08, 0.07562, -0.9971, -5.607e-08, 0.07562, -0.9971, -5.607e-08, 0.07562, -0.9971, -5.607e-08, 0.07562, 0.0, -0.9971, 0.07561, 0.0, -0.9971, 0.07561, 0.0, -0.9971, 0.07561, 0.0, -0.9971, 0.07561, 0.9971, -2.993e-08, 0.07562, 0.9971, -2.993e-08, 0.07562, 0.9971, -2.993e-08, 0.07562, 0.9971, -2.993e-08, 0.07562, 0.0, 1.624e-07, -1.0, 0.0, 1.624e-07, -1.0, 0.0, 1.624e-07, -1.0, 0.0, 1.624e-07, -1.0, 0.0, 0.9971, 0.07561, 0.0, 0.9971, 0.07561, 0.0, 0.9971, 0.07561, 0.0, 0.9971, 0.07561, -3.963e-08, 1.966e-07, -1.0, 1.897e-08, 1.993e-07, -1.0, 0.0, 2.368e-07, -1.0, -3.963e-08, 1.966e-07, -1.0, -1.727e-08, 1.946e-07, -1.0, 1.897e-08, 1.993e-07, -1.0, -1.265e-08, 1.43e-07, -1.0, -1.727e-08, 1.946e-07, -1.0, -3.963e-08, 1.966e-07, -1.0, -1.727e-08, 1.946e-07, -1.0, -1.265e-08, 1.43e-07, -1.0, 0.0, 1.753e-07, -1.0, -0.8198, -0.4734, -0.3221, -0.8198, -0.4734, -0.3221, -0.8198, -0.4734, -0.3221, -0.8198, -0.4734, -0.3221, 0.0, -0.9467, -0.3221, 0.0, -0.9467, -0.3221, 0.0, -0.9467, -0.3221, 0.0, -0.9467, -0.3221, -1.265e-08, 1.43e-07, -1.0, 0.0, 1.913e-07, -1.0, 2.591e-08, 1.383e-07, -1.0, 0.0, 1.913e-07, -1.0, -1.265e-08, 1.43e-07, -1.0, -3.963e-08, 1.966e-07, -1.0, 2.591e-08, 1.383e-07, -1.0, 0.0, 1.913e-07, -1.0, 5.944e-08, 1.511e-07, -1.0, 2.591e-08, 1.383e-07, -1.0, 5.944e-08, 1.511e-07, -1.0, 1.897e-08, 1.993e-07, -1.0, 0.0, 2.368e-07, -1.0, 1.897e-08, 1.993e-07, -1.0, 5.944e-08, 1.511e-07, -1.0, 2.591e-08, 1.383e-07, -1.0, 1.897e-08, 1.993e-07, -1.0, 0.0, 1.753e-07, -1.0, 0.8198, 0.4734, -0.3221, 0.8198, 0.4734, -0.3221, 0.8198, 0.4734, -0.3221, 0.8198, 0.4734, -0.3221, 0.8616, 0.4975, 0.1006, 0.8616, 0.4975, 0.1006, 0.8616, 0.4975, 0.1006, 0.8616, 0.4975, 0.1006, 0.0, 0.9949, 0.1006, 0.0, 0.9949, 0.1006, 0.0, 0.9949, 0.1006, 0.0, 0.9949, 0.1006, -0.8616, 0.4975, 0.1006, -0.8616, 0.4975, 0.1006, -0.8616, 0.4975, 0.1006, -0.8616, 0.4975, 0.1006, -0.647, 0.3736, 0.6646, -0.647, 0.3736, 0.6646, -0.647, 0.3736, 0.6646, -0.647, -0.3736, 0.6646, -0.647, -0.3736, 0.6646, -0.647, -0.3736, 0.6646, 0.0, -0.7472, 0.6646, 0.0, -0.7472, 0.6646, 0.0, -0.7472, 0.6646, 0.647, -0.3736, 0.6646, 0.647, -0.3736, 0.6646, 0.647, -0.3736, 0.6646, 0.647, 0.3736, 0.6646, 0.647, 0.3736, 0.6646, 0.647, 0.3736, 0.6646, 0.0, 0.7472, 0.6646, 0.0, 0.7472, 0.6646, 0.0, 0.7472, 0.6646, 0.8616, -0.4975, 0.1006, 0.8616, -0.4975, 0.1006, 0.8616, -0.4975, 0.1006, 0.8616, -0.4975, 0.1006, 0.8198, -0.4734, -0.3221, 0.8198, -0.4734, -0.3221, 0.8198, -0.4734, -0.3221, 0.8198, -0.4734, -0.3221, 0.0, -0.9949, 0.1006, 0.0, -0.9949, 0.1006, 0.0, -0.9949, 0.1006, 0.0, -0.9949, 0.1006, -0.8616, -0.4975, 0.1006, -0.8616, -0.4975, 0.1006, -0.8616, -0.4975, 0.1006, -0.8616, -0.4975, 0.1006, -0.8198, 0.4734, -0.3221, -0.8198, 0.4734, -0.3221, -0.8198, 0.4734, -0.3221, -0.8198, 0.4734, -0.3221, 0.0, 0.9467, -0.3221, 0.0, 0.9467, -0.3221, 0.0, 0.9467, -0.3221, 0.0, 0.9467, -0.3221])] * 3)])
me_mesh1_plate_grass_model = bpy.data.meshes.new('Mesh1 Plate_Grass Model')
me_mesh1_plate_grass_model.from_pydata([(-0.5, -0.5, -0.5), (0.5, -0.5, -0.5), (0.5, -0.5, -0.3636), (-0.5, -0.5, -0.3636), (0.5, 0.5, -0.5), (-0.5, 0.5, -0.5), (0.5, 0.5, -0.3636), (-0.5, 0.5, -0.3636)], [], [(0, 1, 2, 3), (4, 1, 0, 5), (1, 4, 6, 2), (4, 5, 7, 6), (5, 0, 3, 7), (2, 6, 7, 3)])
me_mesh1_plate_grass_model.polygons.foreach_set('use_smooth', [True] * 6)
_k = set([(0, 1), (0, 3), (0, 5), (1, 2), (1, 4), (2, 3), (2, 6), (3, 7), (4, 5), (4, 6), (5, 7), (6, 7)])
me_mesh1_plate_grass_model.attributes.new('sharp_edge', 'BOOLEAN', 'EDGE').data.foreach_set('value', [ (min(e.vertices), max(e.vertices)) in _k for e in me_mesh1_plate_grass_model.edges])
_uv = me_mesh1_plate_grass_model.uv_layers.new(name='UVMap')
_uv.uv.foreach_set('vector', [0.4505, 0.4092, 0.4505, 0.3346, 0.4637, 0.3346, 0.4637, 0.4092, 0.3145, 0.3346, 0.411, 0.3346, 0.411, 0.4092, 0.3145, 0.4092, 0.4505, 0.3346, 0.4505, 0.4092, 0.4373, 0.4092, 0.4373, 0.3346, 0.4242, 0.4092, 0.4242, 0.3346, 0.4373, 0.3346, 0.4373, 0.4092, 0.4242, 0.3346, 0.4242, 0.4092, 0.411, 0.4092, 0.411, 0.3346, 0.9444, 0.8199, 0.9444, 0.927, 0.8058, 0.927, 0.8058, 0.8199])
me_mesh1_plate_grass_model.materials.append(mat_merged)
me_mesh1_plate_grass_model.use_remesh_preserve_volume = False
me_mesh1_plate_grass_model.use_remesh_preserve_attributes = False
me_mesh1_plate_grass_model.use_mirror_vertex_groups = False
me_mesh1_plate_grass_model.update()
me_mesh1_plate_grass_model.normals_split_custom_set([tuple(v) for v in zip(*[iter([0.0, -1.0, -2.186e-07, 0.0, -1.0, -2.186e-07, 0.0, -1.0, -2.186e-07, 0.0, -1.0, -2.186e-07, 0.0, 2.98e-07, -1.0, 0.0, 2.98e-07, -1.0, 0.0, 2.98e-07, -1.0, 0.0, 2.98e-07, -1.0, 1.0, 0.0, 0.0, 1.0, 0.0, 0.0, 1.0, 0.0, 0.0, 1.0, 0.0, 0.0, 0.0, 1.0, 0.0, 0.0, 1.0, 0.0, 0.0, 1.0, 0.0, 0.0, 1.0, 0.0, -1.0, 0.0, 0.0, -1.0, 0.0, 0.0, -1.0, 0.0, 0.0, -1.0, 0.0, 0.0, 0.0, -3.576e-07, 1.0, 0.0, -3.576e-07, 1.0, 0.0, -3.576e-07, 1.0, 0.0, -3.576e-07, 1.0])] * 3)])
me_cube_004 = bpy.data.meshes.new('Cube.004')
me_cube_004.from_pydata([(-1.0, -1.0, -1.0), (-1.0, -1.0, 1.0), (-1.0, 1.0, -1.0), (-1.0, 1.0, 1.0), (1.0, -1.0, -1.0), (1.0, -1.0, 1.0), (1.0, 1.0, -1.0), (1.0, 1.0, 1.0)], [], [(1, 3, 2, 0), (3, 7, 6, 2), (7, 5, 4, 6), (5, 1, 0, 4), (0, 2, 6, 4), (5, 7, 3, 1)])
me_cube_004.use_remesh_preserve_volume = False
me_cube_004.use_remesh_preserve_attributes = False
me_cube_004.use_mirror_vertex_groups = False
me_cube_004.update()
me_cube_003 = bpy.data.meshes.new('Cube.003')
me_cube_003.from_pydata([(-1.0, -1.0, -1.0), (-1.0, -1.0, 1.0), (-1.0, 1.0, -1.0), (-1.0, 1.0, 1.0), (1.0, -1.0, -1.0), (1.0, -1.0, 1.0), (1.0, 1.0, -1.0), (1.0, 1.0, 1.0)], [], [(1, 3, 2, 0), (3, 7, 6, 2), (7, 5, 4, 6), (5, 1, 0, 4), (0, 2, 6, 4), (5, 7, 3, 1)])
me_cube_003.materials.append(mat_material_002)
me_cube_003.use_remesh_preserve_volume = False
me_cube_003.use_remesh_preserve_attributes = False
me_cube_003.use_mirror_vertex_groups = False
me_cube_003.update()
me_cube_001 = bpy.data.meshes.new('Cube.001')
me_cube_001.from_pydata([(-0.45, -0.45, -0.5), (-0.45, -0.5, -0.5), (-0.5, -0.5, -0.5), (-0.5, -0.45, -0.5), (-0.45, -0.45, -0.45), (-0.45, -0.5, -0.45), (-0.5, -0.5, -0.45), (-0.5, -0.45, -0.45), (0.45, -0.45, -0.5), (0.45, -0.5, -0.5), (0.45, -0.45, -0.45), (0.45, -0.5, -0.45), (0.5, -0.45, -0.5), (0.5, -0.5, -0.5), (0.5, -0.45, -0.45), (0.5, -0.5, -0.45), (0.45, 0.45, -0.5), (0.45, 0.45, -0.45), (0.5, 0.45, -0.5), (0.5, 0.45, -0.45), (0.45, 0.5, -0.5), (0.45, 0.5, -0.45), (0.5, 0.5, -0.5), (0.5, 0.5, -0.45), (-0.45, 0.45, -0.5), (-0.45, 0.45, -0.45), (-0.45, 0.5, -0.5), (-0.45, 0.5, -0.45), (-0.5, 0.45, -0.5), (-0.5, 0.45, -0.45), (-0.5, 0.5, -0.5), (-0.5, 0.5, -0.45), (-0.45, -0.5, 0.45), (-0.5, -0.45, 0.45), (-0.5, -0.5, 0.45), (-0.45, -0.45, 0.5), (-0.5, -0.45, 0.5), (-0.5, -0.5, 0.5), (-0.45, 0.5, 0.45), (-0.5, 0.45, 0.45), (-0.5, 0.5, 0.45), (-0.45, 0.45, 0.5), (-0.45, 0.5, 0.5), (-0.5, 0.45, 0.5), (-0.5, 0.5, 0.5), (0.5, 0.5, 0.45), (0.45, 0.5, 0.45), (0.5, 0.5, 0.5), (0.45, 0.5, 0.5), (0.45, -0.45, 0.45), (0.45, -0.5, 0.45), (0.5, -0.45, 0.45), (0.5, -0.5, 0.45), (0.45, -0.45, 0.5), (0.45, -0.5, 0.5), (0.5, -0.45, 0.5), (0.5, -0.5, 0.5), (-0.45, -0.45, 0.45), (-0.45, -0.5, 0.5), (0.5, 0.45, 0.45), (0.45, 0.45, 0.45), (0.5, 0.45, 0.5), (0.45, 0.45, 0.5), (-0.45, 0.45, 0.45)], [], [(0, 1, 2, 3), (6, 5, 32, 34), (4, 5, 11, 10), (1, 5, 6, 2), (2, 6, 7, 3), (11, 9, 13, 15), (5, 1, 9, 11), (0, 4, 10, 8), (1, 0, 8, 9), (12, 14, 15, 13), (9, 8, 12, 13), (14, 10, 49, 51), (10, 14, 19, 17), (19, 18, 22, 23), (14, 12, 18, 19), (12, 8, 16, 18), (8, 10, 17, 16), (20, 21, 23, 22), (18, 16, 20, 22), (21, 20, 26, 27), (17, 21, 27, 25), (16, 17, 25, 24), (20, 16, 24, 26), (28, 29, 31, 30), (27, 26, 30, 31), (26, 24, 28, 30), (29, 28, 3, 7), (28, 24, 0, 3), (25, 29, 7, 4), (24, 25, 4, 0), (33, 34, 37, 36), (7, 6, 34, 33), (38, 40, 44, 42), (27, 31, 40, 38), (31, 29, 39, 40), (41, 42, 44, 43), (40, 39, 43, 44), (23, 21, 46, 45), (45, 46, 48, 47), (51, 49, 60, 59), (11, 15, 52, 50), (15, 14, 51, 52), (10, 11, 50, 49), (53, 54, 56, 55), (52, 51, 55, 56), (50, 52, 56, 54), (49, 53, 62, 60), (55, 51, 59, 61), (53, 55, 61, 62), (21, 17, 60, 46), (25, 27, 38, 63), (5, 4, 57, 32), (4, 7, 33, 57), (35, 36, 37, 58), (34, 32, 58, 37), (29, 25, 63, 39), (43, 39, 33, 36), (59, 45, 47, 61), (19, 23, 45, 59), (17, 19, 59, 60), (62, 61, 47, 48), (48, 46, 38, 42), (53, 49, 57, 35), (54, 53, 35, 58), (50, 54, 58, 32), (49, 50, 32, 57), (62, 48, 42, 41), (46, 60, 63, 38), (60, 62, 41, 63), (41, 43, 36, 35), (39, 63, 57, 33), (63, 41, 35, 57)])
me_cube_001.polygons.foreach_set('use_smooth', [True] * 72)
_k = set([(0, 4), (0, 8), (0, 24), (1, 2), (1, 9), (2, 3), (2, 6), (3, 28), (4, 5), (4, 7), (4, 10), (4, 25), (4, 57), (5, 11), (5, 32), (6, 34), (7, 29), (7, 33), (8, 10), (8, 16), (9, 13), (10, 11), (10, 14), (10, 17), (10, 49), (11, 50), (12, 13), (12, 18), (13, 15), (14, 19), (14, 51), (15, 52), (16, 17), (16, 24), (17, 19), (17, 21), (17, 25), (17, 60), (18, 22), (19, 59), (20, 22), (20, 26), (21, 27), (21, 46), (22, 23), (23, 45), (24, 25), (25, 27), (25, 29), (25, 63), (26, 30), (27, 38), (28, 30), (29, 39), (30, 31), (31, 40), (32, 50), (32, 57), (33, 39), (33, 57), (34, 37), (35, 41), (35, 53), (35, 57), (36, 37), (36, 43), (37, 58), (38, 46), (38, 63), (39, 63), (40, 44), (41, 62), (41, 63), (42, 44), (42, 48), (43, 44), (45, 47), (46, 60), (47, 48), (47, 61), (49, 50), (49, 51), (49, 53), (49, 57), (49, 60), (51, 59), (52, 56), (53, 62), (54, 56), (54, 58), (55, 56), (55, 61), (57, 63), (59, 60), (60, 62), (60, 63)])
me_cube_001.attributes.new('sharp_edge', 'BOOLEAN', 'EDGE').data.foreach_set('value', [ (min(e.vertices), max(e.vertices)) in _k for e in me_cube_001.edges])
_uv = me_cube_001.uv_layers.new(name='UVMap')
_uv.uv.foreach_set('vector', [0.65, 0.65, 0.6667, 0.65, 0.6667, 0.6667, 0.65, 0.6667, 0.3167, 0.3333, 0.3167, 0.35, 0.01667, 0.35, 0.01667, 0.3333, 0.7333, 0.6333, 0.75, 0.6333, 0.75, 0.9333, 0.7333, 0.9333, 0.3333, 0.35, 0.3167, 0.35, 0.3167, 0.3333, 0.3333, 0.3333, 0.3333, 0.3333, 0.3167, 0.3333, 0.3167, 0.3167, 0.3333, 0.3167, 0.3167, 0.65, 0.3333, 0.65, 0.3333, 0.6667, 0.3167, 0.6667, 0.3167, 0.35, 0.3333, 0.35, 0.3333, 0.65, 0.3167, 0.65, 0.7, 0.6333, 0.7167, 0.6333, 0.7167, 0.9333, 0.7, 0.9333, 0.6667, 0.65, 0.65, 0.65, 0.65, 0.35, 0.6667, 0.35, 0.6833, 3.974e-09, 0.6833, 0.01667, 0.6667, 0.01667, 0.6667, 5.96e-09, 0.6667, 0.35, 0.65, 0.35, 0.65, 0.3333, 0.6667, 0.3333, 0.7667, 0.6333, 0.7833, 0.6333, 0.7833, 0.9333, 0.7667, 0.9333, 0.8667, 0.3333, 0.8833, 0.3333, 0.8833, 0.6333, 0.8667, 0.6333, 0.9833, 0.01667, 0.9833, 1.987e-09, 1.0, 0.0, 1.0, 0.01667, 0.6833, 0.01667, 0.6833, 3.974e-09, 0.9833, 1.987e-09, 0.9833, 0.01667, 0.65, 0.3333, 0.65, 0.35, 0.35, 0.35, 0.35, 0.3333, 0.6833, 0.9333, 0.6667, 0.9333, 0.6667, 0.6333, 0.6833, 0.6333, 0.6667, 0.01667, 0.65, 0.01667, 0.65, 0.0, 0.6667, 0.0, 0.35, 0.3333, 0.35, 0.35, 0.3333, 0.35, 0.3333, 0.3333, 0.65, 0.01667, 0.6667, 0.01667, 0.6667, 0.3167, 0.65, 0.3167, 0.75, 0.6333, 0.7333, 0.6333, 0.7333, 0.3333, 0.75, 0.3333, 0.8167, 0.6333, 0.8, 0.6333, 0.8, 0.3333, 0.8167, 0.3333, 0.3333, 0.35, 0.35, 0.35, 0.35, 0.65, 0.3333, 0.65, 0.3333, 0.01667, 0.3167, 0.01667, 0.3167, 6.358e-08, 0.3333, 6.358e-08, 0.65, 0.3167, 0.6667, 0.3167, 0.6667, 0.3333, 0.65, 0.3333, 0.3333, 0.65, 0.35, 0.65, 0.35, 0.6667, 0.3333, 0.6667, 0.3167, 0.01667, 0.3333, 0.01667, 0.3333, 0.3167, 0.3167, 0.3167, 0.35, 0.6667, 0.35, 0.65, 0.65, 0.65, 0.65, 0.6667, 0.7, 0.9333, 0.6833, 0.9333, 0.6833, 0.6333, 0.7, 0.6333, 0.7, 0.6333, 0.6833, 0.6333, 0.6833, 0.3333, 0.7, 0.3333, 0.01667, 0.3167, 0.01667, 0.3333, 3.179e-08, 0.3333, 3.179e-08, 0.3167, 0.3167, 0.3167, 0.3167, 0.3333, 0.01667, 0.3333, 0.01667, 0.3167, 0.35, 0.3167, 0.35, 0.3333, 0.3333, 0.3333, 0.3333, 0.3167, 0.65, 0.3167, 0.65, 0.3333, 0.35, 0.3333, 0.35, 0.3167, 0.3167, 6.358e-08, 0.3167, 0.01667, 0.01667, 0.01667, 0.01667, 3.179e-08, 0.01667, 0.9833, 0.01667, 1.0, 6.258e-08, 1.0, 5.861e-08, 0.9833, 0.01667, 3.179e-08, 0.01667, 0.01667, 0.0, 0.01667, 3.179e-08, 0.0, 0.65, 0.0, 0.65, 0.01667, 0.35, 0.01667, 0.35, 6.358e-08, 0.35, 6.358e-08, 0.35, 0.01667, 0.3333, 0.01667, 0.3333, 6.358e-08, 0.75, 0.6333, 0.7667, 0.6333, 0.7667, 0.9333, 0.75, 0.9333, 0.3167, 0.65, 0.3167, 0.6667, 0.01667, 0.6667, 0.01667, 0.65, 0.6667, 0.01667, 0.6833, 0.01667, 0.6833, 0.3167, 0.6667, 0.3167, 0.9, 0.3333, 0.9167, 0.3333, 0.9167, 0.6333, 0.9, 0.6333, 0.3167, 0.6833, 0.3167, 0.6667, 0.3333, 0.6667, 0.3333, 0.6833, 0.6667, 0.3167, 0.6833, 0.3167, 0.6833, 0.3333, 0.6667, 0.3333, 0.01667, 0.65, 0.01667, 0.6667, 6.358e-08, 0.6667, 3.179e-08, 0.65, 0.9, 0.6333, 0.8833, 0.6333, 0.8833, 0.3333, 0.9, 0.3333, 0.6833, 0.3333, 0.6833, 0.3167, 0.9833, 0.3167, 0.9833, 0.3333, 0.3167, 0.6833, 0.3333, 0.6833, 0.3333, 0.9833, 0.3167, 0.9833, 0.8333, 0.6333, 0.8167, 0.6333, 0.8167, 0.3333, 0.8333, 0.3333, 0.85, 0.3333, 0.8667, 0.3333, 0.8667, 0.6333, 0.85, 0.6333, 0.7, 0.3333, 0.7167, 0.3333, 0.7167, 0.6333, 0.7, 0.6333, 0.7833, 0.3333, 0.8, 0.3333, 0.8, 0.6333, 0.7833, 0.6333, 0.01667, 0.6833, 7.947e-09, 0.6833, 0.0, 0.6667, 0.01667, 0.6667, 0.01667, 0.3333, 0.01667, 0.35, 0.0, 0.35, 0.0, 0.3333, 0.9333, 0.6333, 0.9167, 0.6333, 0.9167, 0.3333, 0.9333, 0.3333, 0.0, 0.01667, 0.01667, 0.01667, 0.01667, 0.3167, 3.179e-08, 0.3167, 0.9833, 0.3167, 1.0, 0.3167, 1.0, 0.3333, 0.9833, 0.3333, 0.9833, 0.01667, 1.0, 0.01667, 1.0, 0.3167, 0.9833, 0.3167, 0.7833, 0.6333, 0.8, 0.6333, 0.8, 0.9333, 0.7833, 0.9333, 0.3167, 0.9833, 0.3333, 0.9833, 0.3333, 1.0, 0.3167, 1.0, 0.3333, 0.01667, 0.35, 0.01667, 0.35, 0.3167, 0.3333, 0.3167, 0.7167, 0.3333, 0.7333, 0.3333, 0.7333, 0.6333, 0.7167, 0.6333, 0.3167, 0.6667, 0.3167, 0.6833, 0.01667, 0.6833, 0.01667, 0.6667, 0.01667, 0.65, 3.179e-08, 0.65, 0.0, 0.35, 0.01667, 0.35, 0.7667, 0.3333, 0.7833, 0.3333, 0.7833, 0.6333, 0.7667, 0.6333, 0.3167, 0.9833, 0.3167, 1.0, 0.01667, 1.0, 0.01667, 0.9833, 0.7667, 0.6333, 0.75, 0.6333, 0.75, 0.3333, 0.7667, 0.3333, 0.6833, 0.6333, 0.6667, 0.6333, 0.6667, 0.3333, 0.6833, 0.3333, 0.01667, 0.9833, 5.861e-08, 0.9833, 7.947e-09, 0.6833, 0.01667, 0.6833, 0.7167, 0.6333, 0.7333, 0.6333, 0.7333, 0.9333, 0.7167, 0.9333, 0.85, 0.6333, 0.8333, 0.6333, 0.8333, 0.3333, 0.85, 0.3333])
me_cube_001.materials.append(mat_material_001)
me_cube_001.use_remesh_preserve_volume = False
me_cube_001.use_remesh_preserve_attributes = False
me_cube_001.use_mirror_vertex_groups = False
me_cube_001.update()
me_cube_001.normals_split_custom_set([tuple(v) for v in zip(*[iter([0.0, 8.83e-08, -1.0, 0.0, 0.0, -1.0, 0.0, 0.0, -1.0, 0.0, 1.325e-07, -1.0, 2.98e-07, -1.0, 0.0, 1.987e-07, -1.0, 2.208e-07, 3.974e-07, -1.0, -3.947e-14, 5.96e-07, -1.0, 0.0, 0.0, 0.0, 1.0, 0.0, 0.0, 1.0, 0.0, 0.0, 1.0, 0.0, 0.0, 1.0, 0.0, -1.0, 3.311e-07, 1.987e-07, -1.0, 2.208e-07, 2.98e-07, -1.0, 0.0, 0.0, -1.0, 0.0, -1.0, 0.0, 0.0, -1.0, 0.0, 0.0, -1.0, 0.0, 0.0, -1.0, 0.0, 0.0, 0.0, -1.0, 2.208e-07, 0.0, -1.0, 3.311e-07, 0.0, -1.0, 0.0, 0.0, -1.0, 0.0, 1.987e-07, -1.0, 2.208e-07, 0.0, -1.0, 3.311e-07, 0.0, -1.0, 3.311e-07, 0.0, -1.0, 2.208e-07, 0.0, 1.0, 0.0, 0.0, 1.0, 0.0, 0.0, 1.0, 0.0, 0.0, 1.0, 0.0, 0.0, 0.0, -1.0, 0.0, 8.83e-08, -1.0, 0.0, 8.83e-08, -1.0, 0.0, 0.0, -1.0, 1.0, 0.0, 0.0, 1.0, 0.0, 0.0, 1.0, 0.0, 0.0, 1.0, 0.0, 0.0, 0.0, 0.0, -1.0, 0.0, 8.83e-08, -1.0, 0.0, 1.325e-07, -1.0, 0.0, 0.0, -1.0, 0.0, 1.0, 0.0, 0.0, 1.0, 0.0, 0.0, 1.0, 0.0, 0.0, 1.0, 0.0, 0.0, -2.649e-07, 1.0, 0.0, -2.649e-07, 1.0, 0.0, -2.649e-07, 1.0, 0.0, -2.649e-07, 1.0, 1.0, 2.105e-13, 0.0, 1.0, 0.0, 0.0, 1.0, 0.0, 0.0, 1.0, 3.158e-13, 0.0, 1.0, 0.0, 0.0, 1.0, 0.0, 0.0, 1.0, 0.0, 0.0, 1.0, 2.105e-13, 0.0, 0.0, 1.325e-07, -1.0, 0.0, 8.83e-08, -1.0, 0.0, 8.83e-08, -1.0, 0.0, 1.325e-07, -1.0, -1.0, 0.0, 0.0, -1.0, 0.0, 0.0, -1.0, 0.0, 0.0, -1.0, 0.0, 0.0, 0.0, 1.0, 0.0, 0.0, 1.0, 0.0, 0.0, 1.0, 0.0, 0.0, 1.0, 0.0, 0.0, 1.325e-07, -1.0, 0.0, 8.83e-08, -1.0, 0.0, 0.0, -1.0, 0.0, 0.0, -1.0, 0.0, 1.0, 0.0, 0.0, 1.0, 0.0, 0.0, 1.0, 0.0, 0.0, 1.0, 0.0, 0.0, 0.0, 1.0, 0.0, 0.0, 1.0, 0.0, 0.0, 1.0, 0.0, 0.0, 1.0, 0.0, -1.0, 0.0, 0.0, -1.0, 0.0, 0.0, -1.0, 0.0, 0.0, -1.0, 0.0, 0.0, 0.0, -1.0, 0.0, 8.83e-08, -1.0, 0.0, 8.83e-08, -1.0, 0.0, 0.0, -1.0, -1.0, 0.0, 0.0, -1.0, 0.0, 0.0, -1.0, 0.0, 0.0, -1.0, 0.0, 0.0, 0.0, 1.0, 0.0, 0.0, 1.0, 0.0, 0.0, 1.0, 0.0, 0.0, 1.0, 0.0, 0.0, 0.0, -1.0, 0.0, 8.83e-08, -1.0, 0.0, 1.325e-07, -1.0, 0.0, 0.0, -1.0, -1.0, 0.0, 0.0, -1.0, 0.0, 0.0, -1.0, 0.0, 0.0, -1.0, 0.0, 0.0, 0.0, 1.325e-07, -1.0, 0.0, 8.83e-08, -1.0, 0.0, 8.83e-08, -1.0, 0.0, 1.325e-07, -1.0, 0.0, -2.649e-07, 1.0, 0.0, -2.649e-07, 1.0, 0.0, -2.649e-07, 1.0, 0.0, -2.649e-07, 1.0, 1.0, 0.0, 0.0, 1.0, 0.0, 0.0, 1.0, 0.0, 0.0, 1.0, 0.0, 0.0, -1.0, 0.0, 0.0, -1.0, 0.0, 0.0, -1.0, 0.0, 0.0, -1.0, 0.0, 0.0, -1.0, 0.0, 0.0, -1.0, 0.0, 0.0, -1.0, 0.0, 0.0, -1.0, 0.0, 0.0, 0.0, 1.0, 0.0, 0.0, 1.0, 0.0, 0.0, 1.0, 0.0, 0.0, 1.0, 0.0, 0.0, 1.0, 0.0, 0.0, 1.0, 0.0, 0.0, 1.0, 0.0, 0.0, 1.0, 0.0, -1.0, 0.0, 0.0, -1.0, 0.0, 0.0, -1.0, 0.0, 0.0, -1.0, 0.0, 0.0, 5.519e-08, -8.83e-07, 1.0, 8.278e-08, -1.192e-06, 1.0, 0.0, 0.0, 1.0, 0.0, -1.325e-07, 1.0, -1.0, 0.0, 0.0, -1.0, 0.0, 0.0, -1.0, 0.0, 0.0, -1.0, 0.0, 0.0, 0.0, 1.0, 0.0, 0.0, 1.0, 0.0, 0.0, 1.0, 0.0, 0.0, 1.0, 0.0, 0.0, 1.0, 0.0, 0.0, 1.0, 0.0, 0.0, 1.0, 0.0, 0.0, 1.0, 0.0, 0.0, 0.0, -1.0, 0.0, 0.0, -1.0, 0.0, 0.0, -1.0, 0.0, 0.0, -1.0, 0.0, -1.0, 2.208e-07, 0.0, -1.0, 0.0, 0.0, -1.0, 0.0, 0.0, -1.0, -3.947e-14, 1.0, 0.0, 0.0, 1.0, 0.0, 0.0, 1.0, 0.0, 0.0, 1.0, 0.0, 0.0, -1.0, 0.0, 0.0, -1.0, 0.0, 0.0, -1.0, 0.0, 0.0, -1.0, 0.0, 0.0, 0.0, 0.0, 1.0, 0.0, 0.0, 1.0, 0.0, 0.0, 1.0, 0.0, 0.0, 1.0, 1.0, 0.0, 0.0, 1.0, 0.0, 0.0, 1.0, 0.0, 0.0, 1.0, 0.0, 0.0, 0.0, -1.0, -3.947e-14, 0.0, -1.0, 0.0, 0.0, -1.0, 0.0, 0.0, -1.0, -5.921e-14, -1.0, 0.0, 0.0, -1.0, 0.0, 0.0, -1.0, 0.0, 0.0, -1.0, 0.0, 0.0, 1.0, 0.0, 0.0, 1.0, 0.0, 0.0, 1.0, 4e-12, 0.0, 1.0, 5.684e-12, 0.0, 0.0, 0.0, 1.0, 0.0, 0.0, 1.0, 0.0, -2.384e-06, 1.0, 5.519e-08, -2.384e-06, 1.0, -1.0, 2.649e-07, 0.0, -1.0, 2.649e-07, 0.0, -1.0, 2.649e-07, 0.0, -1.0, 2.649e-07, 0.0, 1.0, 0.0, 0.0, 1.0, 0.0, 0.0, 1.0, 0.0, 0.0, 1.0, 0.0, 0.0, 1.0, 6.623e-07, 0.0, 1.0, 6.623e-07, 0.0, 1.0, 6.623e-07, 0.0, 1.0, 6.623e-07, 0.0, 0.0, 1.0, 0.0, 0.0, 1.0, 0.0, 0.0, 1.0, 0.0, 0.0, 1.0, 0.0, -4.737e-13, -8.83e-08, 1.0, -7.105e-13, -1.325e-07, 1.0, -1.421e-12, 0.0, 1.0, -7.105e-13, 0.0, 1.0, 5.96e-07, -1.0, 0.0, 3.974e-07, -1.0, -3.947e-14, 2.98e-07, -1.0, -5.921e-14, 5.96e-07, -1.0, 0.0, 0.0, -1.0, 0.0, 0.0, -1.0, 0.0, 0.0, -1.0, 0.0, 0.0, -1.0, 0.0, -1.0, 0.0, 0.0, -1.0, 0.0, 0.0, -1.0, 0.0, 0.0, -1.0, 0.0, 0.0, 1.0, 4e-12, 0.0, 1.0, 6e-12, 0.0, 1.0, 1.137e-11, 0.0, 1.0, 5.684e-12, 0.0, 1.0, 2.105e-13, 0.0, 1.0, 3.158e-13, 0.0, 1.0, 6e-12, 0.0, 1.0, 4e-12, 0.0, 0.0, -1.0, 0.0, 0.0, -1.0, 0.0, 0.0, -1.0, 0.0, 0.0, -1.0, 0.0, 5.519e-08, -2.384e-06, 1.0, 0.0, -2.384e-06, 1.0, 0.0, -4.768e-06, 1.0, 8.278e-08, -3.576e-06, 1.0, 0.0, 1.0, 0.0, 0.0, 1.0, 0.0, 0.0, 1.0, 0.0, 0.0, 1.0, 0.0, 0.0, 1.0, 0.0, 0.0, 1.0, 0.0, 0.0, 1.0, 0.0, 0.0, 1.0, 0.0, 0.0, 0.0, 1.0, 0.0, 0.0, 1.0, -4.737e-13, -8.83e-08, 1.0, -7.105e-13, 0.0, 1.0, 0.0, -1.0, -3.947e-14, 0.0, -1.0, -5.921e-14, 2.98e-07, -1.0, -5.921e-14, 3.974e-07, -1.0, -3.947e-14, 0.0, 0.0, -1.0, 0.0, 0.0, -1.0, 0.0, 0.0, -1.0, 0.0, 0.0, -1.0, 5.519e-08, -2.384e-06, 1.0, 8.278e-08, -3.576e-06, 1.0, 8.278e-08, -1.192e-06, 1.0, 5.519e-08, -8.83e-07, 1.0, -1.242e-07, 2.384e-06, -1.0, -1.242e-07, 2.384e-06, -1.0, -1.242e-07, 2.384e-06, -1.0, -1.242e-07, 2.384e-06, -1.0, 0.0, -1.0, 0.0, 0.0, -1.0, 0.0, 0.0, -1.0, 0.0, 0.0, -1.0, 0.0, 5.519e-08, -8.83e-07, 1.0, 0.0, -1.325e-07, 1.0, -7.105e-13, -1.325e-07, 1.0, -4.737e-13, -8.83e-08, 1.0, 0.0, 2.649e-07, -1.0, 0.0, 2.649e-07, -1.0, 0.0, 2.649e-07, -1.0, 0.0, 2.649e-07, -1.0, 1.0, 0.0, 0.0, 1.0, 0.0, 0.0, 1.0, 0.0, 0.0, 1.0, 0.0, 0.0])] * 3)])

# ---- objects
ob_brown_cliff_corner = bpy.data.objects.new('Brown_Cliff_Corner', me_mesh1_brown_cliff_corner_model)
ob_brown_cliff_top_corner = bpy.data.objects.new('Brown_Cliff_Top_Corner', me_mesh1_brown_cliff_top_corner_model)
ob_brown_cliff_top = bpy.data.objects.new('Brown_Cliff_Top', me_mesh1_brown_cliff_top_model_mesh1_brown_cliff_top_model_woo_000)
ob_brown_cliff_bottom_green_top = bpy.data.objects.new('Brown_Cliff_Bottom_Green_Top', me_mesh1_brown_cliff_bottom_green_top_model)
ob_brown_cliff_bottom_corner = bpy.data.objects.new('Brown_Cliff_Bottom_Corner', me_mesh1_brown_cliff_bottom_corner_model)
ob_brown_cliff_bottom_corner_green_top = bpy.data.objects.new('Brown Cliff Bottom Corner Green Top', me_mesh1_brown_cliff_bottom_corner_green_top_model)
ob_brown_cliff = bpy.data.objects.new('Brown Cliff', me_cube_000)
ob_brown_cliff_bottom = bpy.data.objects.new('Brown Cliff Bottom', me_mesh1_brown_cliff_bottom_model)
ob_grass = bpy.data.objects.new('Grass', me_mesh1_grass_model)
ob_mesh1_tree_model = bpy.data.objects.new('Mesh1 Tree Model', me_mesh1_tree_model)
ob_large_oak_green = bpy.data.objects.new('Large_Oak_Green', me_mesh1_large_oak_green_model)
ob_large_oak_fall = bpy.data.objects.new('Large_Oak_Fall', me_mesh1_large_oak_fall_model)
ob_large_oak_dark = bpy.data.objects.new('Large_Oak_Dark', me_mesh1_large_oak_dark_model)
ob_plate_grass = bpy.data.objects.new('Plate_Grass', me_mesh1_plate_grass_model)
ob_cube_below = bpy.data.objects.new('Cube below', me_cube_004)
ob_cube = bpy.data.objects.new('Cube', me_cube_003)
ob_bounds = bpy.data.objects.new('Bounds', me_cube_001)
ob_lamp = bpy.data.objects.new('Lamp', light_lamp)
ob_camera = bpy.data.objects.new('Camera', cam_camera)

# ---- transforms, parenting, visibility, modifiers, constraints
ob_brown_cliff_corner.location = (0.0, 0.0, 0.0)
ob_brown_cliff_corner.lineart.crease_threshold = 0.0
ob_brown_cliff_top_corner.location = (0.0, 0.0, 0.0)
ob_brown_cliff_top_corner.lineart.crease_threshold = 0.0
ob_brown_cliff_top.location = (0.0, 0.0, 0.0)
ob_brown_cliff_top.lineart.crease_threshold = 0.0
ob_brown_cliff_bottom_green_top.location = (0.0, 0.0, 0.0)
ob_brown_cliff_bottom_green_top.rotation_mode = 'AXIS_ANGLE'
ob_brown_cliff_bottom_green_top.rotation_axis_angle = (0.0, 0.0, 1.0, 0.0)
ob_brown_cliff_bottom_green_top.lineart.crease_threshold = 0.0
ob_brown_cliff_bottom_corner.location = (0.0, 0.0, 0.0)
ob_brown_cliff_bottom_corner.lineart.crease_threshold = 0.0
ob_brown_cliff_bottom_corner_green_top.location = (0.0, 0.0, 0.0)
ob_brown_cliff_bottom_corner_green_top.lineart.crease_threshold = 0.0
ob_brown_cliff.location = (0.0, 0.0, 0.0)
ob_brown_cliff.lineart.crease_threshold = 0.0
ob_brown_cliff_bottom.location = (0.0, 0.0, 0.0)
ob_brown_cliff_bottom.lineart.crease_threshold = 0.0
ob_grass.location = (0.0, 0.0, 0.0)
ob_grass.rotation_mode = 'AXIS_ANGLE'
ob_grass.rotation_axis_angle = (0.0, 0.0, 1.0, 0.0)
ob_grass.lineart.crease_threshold = 0.0
ob_mesh1_tree_model.location = (0.0, 0.0, 0.0)
ob_mesh1_tree_model.rotation_mode = 'AXIS_ANGLE'
ob_mesh1_tree_model.rotation_axis_angle = (0.0, 0.0, 1.0, 0.0)
ob_mesh1_tree_model.lineart.crease_threshold = 0.0
ob_large_oak_green.location = (0.0, 0.0, 0.0)
ob_large_oak_green.rotation_mode = 'AXIS_ANGLE'
ob_large_oak_green.rotation_axis_angle = (0.0, 0.0, 1.0, 0.0)
ob_large_oak_green.hide_viewport = True
ob_large_oak_green.lineart.crease_threshold = 0.0
ob_large_oak_fall.location = (0.0, 0.0, 0.0)
ob_large_oak_fall.hide_viewport = True
ob_large_oak_fall.lineart.crease_threshold = 0.0
ob_large_oak_dark.location = (0.0, 0.0, 0.0)
ob_large_oak_dark.hide_viewport = True
ob_large_oak_dark.lineart.crease_threshold = 0.0
ob_plate_grass.location = (0.0, 0.0, 0.0)
ob_plate_grass.hide_viewport = True
ob_plate_grass.lineart.crease_threshold = 0.0
ob_cube_below.location = (0.0, 0.0, -1.0)
ob_cube_below.rotation_mode = 'QUATERNION'
ob_cube_below.rotation_quaternion = (1.0, 0.0, 0.0, 0.0)
ob_cube_below.scale = (0.5, 0.5, 0.5)
ob_cube_below.lineart.crease_threshold = 0.0
ob_cube.location = (1.0, 0.0, 0.0)
ob_cube.rotation_mode = 'QUATERNION'
ob_cube.rotation_quaternion = (1.0, 0.0, 0.0, 0.0)
ob_cube.scale = (0.5, 0.5, 0.5)
ob_cube.hide_viewport = True
ob_cube.hide_render = True
ob_cube.lineart.crease_threshold = 0.0
ob_bounds.location = (0.0, 0.0, 0.0)
ob_bounds.rotation_euler = (-1.629e-07, 0.0, 0.0)
ob_bounds.scale = (1.0, 1.0, 1.0)
ob_bounds.color = (0.8, 0.8, 0.8, 1.0)
ob_bounds.hide_viewport = True
ob_bounds.hide_select = True
ob_bounds.hide_render = True
ob_bounds.lineart.crease_threshold = 0.0
ob_lamp.location = (4.076, 1.005, 5.904)
ob_lamp.rotation_euler = (0.6503, 0.05522, 1.866)
ob_lamp.lock_rotations_4d = False
ob_lamp.empty_display_type = 'ARROWS'
ob_lamp.color = (0.0, 0.0, 0.0, 0.0)
ob_lamp.hide_viewport = True
ob_lamp.lineart.crease_threshold = 0.0
ob_camera.location = (7.481, -6.508, 5.344)
ob_camera.rotation_euler = (1.109, 0.01082, 0.8149)
ob_camera.lock_rotations_4d = False
ob_camera.empty_display_type = 'ARROWS'
ob_camera.color = (0.0, 0.0, 0.0, 0.0)
ob_camera.hide_viewport = True
ob_camera.display_type = 'WIRE'
ob_camera.lineart.crease_threshold = 0.0

# ---- collection membership
col_collection_2.objects.link(ob_brown_cliff_corner)
col_collection_2.objects.link(ob_brown_cliff_top_corner)
col_collection_2.objects.link(ob_brown_cliff_top)
col_collection_2.objects.link(ob_brown_cliff_bottom_green_top)
col_collection_2.objects.link(ob_brown_cliff_bottom_corner)
col_collection_2.objects.link(ob_brown_cliff_bottom_corner_green_top)
col_collection_2.objects.link(ob_brown_cliff)
col_collection_2.objects.link(ob_brown_cliff_bottom)
col_collection_6.objects.link(ob_grass)
col_collection_6.objects.link(ob_mesh1_tree_model)
col_collection_6.objects.link(ob_large_oak_green)
col_collection_6.objects.link(ob_large_oak_fall)
col_collection_6.objects.link(ob_large_oak_dark)
col_collection_6.objects.link(ob_plate_grass)
col_collection_20.objects.link(ob_grass)
col_collection_20.objects.link(ob_mesh1_tree_model)
col_collection_20.objects.link(ob_large_oak_green)
col_collection_20.objects.link(ob_large_oak_fall)
col_collection_20.objects.link(ob_large_oak_dark)
col_collection_20.objects.link(ob_cube_below)
col_collection_20.objects.link(ob_cube)
col_collection_20.objects.link(ob_bounds)
col_collection_20.objects.link(ob_lamp)
col_collection_20.objects.link(ob_camera)

# ---- scene / render settings (as saved in the file)
scene.camera = ob_camera
scene.frame_start = 1; scene.frame_end = 250; scene.frame_set(1)
scene.render.engine = 'BLENDER_EEVEE_NEXT'
scene.render.resolution_percentage = 50
scene.render.dither_intensity = 0.0
scene.cycles.use_denoising = False
scene.cycles.samples = 10
scene.cycles.sampling_pattern = 'TABULATED_SOBOL'
scene.cycles.light_sampling_threshold = 0.0
scene.cycles.use_adaptive_sampling = False
scene.cycles.use_light_tree = False
scene.cycles.blur_glossy = 0.0
scene.cycles.pixel_filter_type = 'GAUSSIAN'
scene.cycles.sample_clamp_indirect = 0.0
scene.view_settings.view_transform = 'Standard'
bpy.context.view_layer.update()
